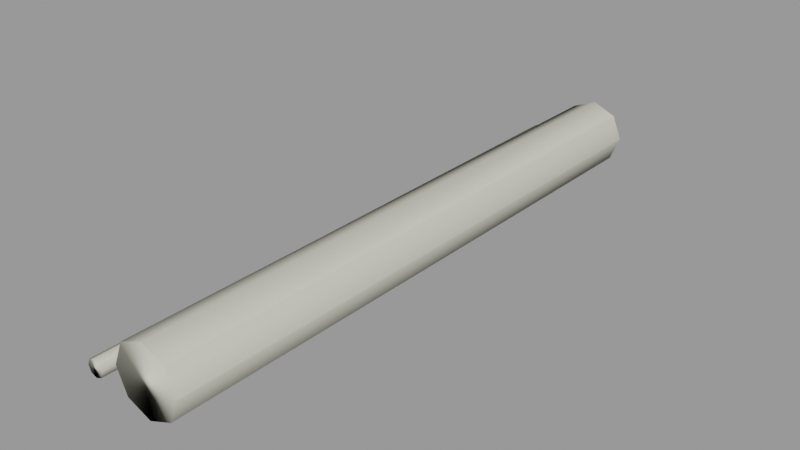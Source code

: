 # Source: steps_pipe_e.blend  (saved by Blender 2.92.15; exported with 4.5.12 LTS)
import bpy
from mathutils import Matrix  # noqa: F401  (used for matrix-valued properties, if any)

bpy.ops.wm.read_factory_settings(use_empty=True)
scene = bpy.context.scene
scene.name = 'steps_pipe_e.qc'

# ---- collections
col_steps_pipe_e = bpy.data.collections.new('steps_pipe_e'); scene.collection.children.link(col_steps_pipe_e)

# ---- materials (node trees are filled in below, after node groups)
mat_steps_pipes_piece = bpy.data.materials.new('steps_pipes_piece')
mat_steps_pipes_piece.use_transparent_shadow = False
mat_steps_pipes_piece.diffuse_color = (0.7963, 0.5935, 0.6575, 1.0)
mat_phy = bpy.data.materials.new('  phy')
mat_phy.use_transparent_shadow = False
mat_phy.diffuse_color = (0.651, 0.6407, 0.5354, 1.0)

# ---- material node trees

# ---- meshes
me_steps_pipe_e_reference = bpy.data.meshes.new('steps_pipe_e_reference')
me_steps_pipe_e_reference.from_pydata([(-16.0, -136.5, -2.0), (-16.0, -156.0, -2.0), (-15.23, -156.0, -2.152), (-15.23, -136.5, -2.152), (-16.0, -117.0, -2.0), (-15.23, -117.0, -2.152), (-16.0, -78.0, -2.0), (-15.23, -78.0, -2.152), (-16.0, -39.0, -2.0), (-15.23, -39.0, -2.152), (-16.0, -19.5, -2.0), (-15.23, -19.5, -2.152), (-16.0, -1e-06, -2.0), (-15.23, -1e-06, -2.152), (-14.59, -19.5, -2.586), (-14.59, -1e-06, -2.586), (-14.15, -19.5, -3.235), (-14.15, 0.0, -3.235), (-14.0, -19.5, -4.0), (-14.0, 0.0, -4.0), (-14.15, -19.5, -4.765), (-14.59, -117.0, -2.586), (-14.59, -136.5, -2.586), (-14.15, -136.5, -3.235), (-15.23, -117.0, -5.848), (-14.59, -117.0, -5.414), (-15.23, -136.5, -5.848), (-14.59, -136.5, -5.414), (-14.15, -117.0, -4.765), (-14.15, -136.5, -4.765), (-14.0, -117.0, -4.0), (-14.0, -136.5, -4.0), (-14.15, -117.0, -3.235), (-14.59, -78.0, -2.586), (-14.59, -39.0, -2.586), (-14.15, -39.0, -3.235), (-14.0, -39.0, -4.0), (-14.15, -78.0, -3.235), (-14.0, -78.0, -4.0), (-14.15, -78.0, -4.765), (-14.59, -78.0, -5.414), (-15.23, -78.0, -5.848), (-16.0, -117.0, -6.0), (-16.0, -78.0, -6.0), (-16.77, -117.0, -5.848), (-16.77, -78.0, -5.848), (-17.41, -117.0, -5.414), (-17.41, -78.0, -5.414), (-17.85, -117.0, -4.765), (-17.85, -39.0, -3.235), (-18.0, -39.0, -4.0), (-17.85, -78.0, -3.235), (-18.0, -78.0, -4.0), (-17.85, -39.0, -4.765), (-17.85, -78.0, -4.765), (-17.41, -39.0, -5.414), (-16.77, -39.0, -5.848), (-16.0, -39.0, -6.0), (-15.23, -39.0, -5.848), (-14.59, -39.0, -5.414), (-14.15, -39.0, -4.765), (-14.59, -19.5, -5.414), (-15.23, -19.5, -5.848), (-16.0, -19.5, -6.0), (-16.77, -19.5, -5.848), (-17.41, -19.5, -5.414), (-17.85, -19.5, -4.765), (-18.0, -19.5, -4.0), (-14.15, 0.0, -4.765), (-14.59, 0.0, -5.414), (-15.23, 0.0, -5.848), (-16.0, 0.0, -6.0), (-16.77, 0.0, -5.848), (-17.41, -1e-06, -5.414), (-17.85, -1e-06, -4.765), (-18.0, -1e-06, -4.0), (-17.85, -19.5, -3.235), (-17.85, -1e-06, -3.235), (-17.41, -19.5, -2.586), (-17.41, -39.0, -2.586), (-16.77, -39.0, -2.152), (-16.77, -19.5, -2.152), (-17.41, -1e-06, -2.586), (-16.77, -1e-06, -2.152), (-18.0, -117.0, -4.0), (-17.85, -117.0, -3.235), (-17.41, -117.0, -2.586), (-17.41, -78.0, -2.586), (-16.77, -78.0, -2.152), (-16.77, -117.0, -2.152), (-16.77, -136.5, -2.152), (-17.41, -136.5, -2.586), (-17.85, -136.5, -3.235), (-18.0, -136.5, -4.0), (-17.85, -136.5, -4.765), (-17.41, -136.5, -5.414), (-16.77, -136.5, -5.848), (-16.0, -136.5, -6.0), (-16.77, -156.0, -2.152), (-17.41, -156.0, -2.586), (-17.85, -156.0, -3.235), (-18.0, -156.0, -4.0), (-17.85, -156.0, -4.765), (-17.41, -156.0, -5.414), (-16.77, -156.0, -5.848), (-16.0, -156.0, -6.0), (-15.23, -156.0, -5.848), (-14.59, -156.0, -5.414), (-14.15, -156.0, -4.765), (-14.0, -156.0, -4.0), (-14.15, -156.0, -3.235), (-14.59, -156.0, -2.586), (7.391, -136.5, 3.061), (7.391, -156.0, 3.061), (8.0, -156.0, -7e-06), (6e-06, -136.5, 8.0), (7e-06, -156.0, 8.0), (3.061, -156.0, 7.391), (3.061, -136.5, 7.391), (5.657, -156.0, 5.657), (5.657, -136.5, 5.657), (5.657, -117.0, 5.657), (3.061, -117.0, 7.391), (3.061, -78.0, 7.391), (3e-06, -78.0, 8.0), (2e-06, -39.0, 8.0), (5e-06, -117.0, 8.0), (-5.657, -136.5, -5.657), (-3.061, -136.5, -7.391), (-5.657, -156.0, -5.657), (-3.061, -156.0, -7.391), (6e-06, -136.5, -8.0), (7e-06, -156.0, -8.0), (3.061, -136.5, -7.391), (3.061, -156.0, -7.391), (5.657, -136.5, -5.657), (5.657, -156.0, -5.657), (7.391, -136.5, -3.061), (7.391, -156.0, -3.061), (8.0, -136.5, -6e-06), (7.391, -117.0, 3.061), (5.657, -78.0, 5.657), (3.061, -39.0, 7.391), (8.0, -19.5, -1e-06), (7.391, -19.5, 3.061), (8.0, -39.0, -2e-06), (7.391, -39.0, 3.061), (5.657, -19.5, 5.657), (5.657, -39.0, 5.657), (3.061, -19.5, 7.391), (7.391, -78.0, 3.061), (8.0, -117.0, -5e-06), (7.391, -117.0, -3.061), (5.657, -117.0, -5.657), (3.061, -117.0, -7.391), (3.061, -78.0, -7.391), (5.657, -78.0, -5.657), (7.391, -78.0, -3.061), (8.0, -78.0, -3e-06), (7.391, -39.0, -3.061), (5.657, -39.0, -5.657), (3.061, -39.0, -7.391), (3e-06, -78.0, -8.0), (2e-06, -39.0, -8.0), (-3.061, -78.0, -7.391), (-3.061, -39.0, -7.391), (-5.657, -78.0, -5.657), (-5.657, -39.0, -5.657), (-7.391, -78.0, -3.061), (-7.391, -39.0, -3.061), (-8.0, -78.0, -3e-06), (-8.0, -39.0, -2e-06), (-7.391, -78.0, 3.061), (-7.391, -39.0, 3.061), (-7.391, -19.5, 3.061), (-8.0, -19.5, -1e-06), (-7.391, -19.5, -3.061), (-5.657, -19.5, -5.657), (-3.061, -19.5, -7.391), (1e-06, -19.5, -8.0), (3.061, -19.5, -7.391), (5.657, -19.5, -5.657), (7.391, -19.5, -3.061), (0.0, 0.0, -8.0), (3.061, 0.0, -7.391), (-3.061, 0.0, -7.391), (-5.657, 0.0, -5.657), (-7.391, 0.0, -3.061), (-8.0, 0.0, 0.0), (-7.391, 0.0, 3.061), (-5.657, -19.5, 5.657), (-5.657, 0.0, 5.657), (-3.061, -19.5, 7.391), (-3.061, 0.0, 7.391), (1e-06, -19.5, 8.0), (0.0, 0.0, 8.0), (-3.061, -39.0, 7.391), (-5.657, -39.0, 5.657), (-3.061, -78.0, 7.391), (-5.657, -78.0, 5.657), (-5.657, -117.0, 5.657), (-7.391, -117.0, 3.061), (-8.0, -117.0, -5e-06), (-7.391, -117.0, -3.061), (-5.657, -117.0, -5.657), (-3.061, -117.0, -7.391), (5e-06, -117.0, -8.0), (-7.391, -136.5, -3.061), (-8.0, -136.5, -6e-06), (-7.391, -136.5, 3.061), (-5.657, -136.5, 5.657), (-3.061, -136.5, 7.391), (-3.061, -117.0, 7.391), (-3.061, -156.0, 7.391), (-5.657, -156.0, 5.657), (-7.391, -156.0, 3.061), (-8.0, -156.0, -7e-06), (-7.391, -156.0, -3.061), (3.061, 0.0, 7.391), (5.657, 0.0, 5.657), (7.391, 0.0, 3.061), (8.0, 0.0, 0.0), (7.391, 0.0, -3.061), (5.657, 0.0, -5.657)], [], [(0, 1, 2), (3, 0, 2), (4, 0, 3), (5, 4, 3), (6, 4, 5), (7, 6, 5), (8, 6, 7), (9, 8, 7), (10, 8, 9), (11, 10, 9), (12, 10, 11), (13, 12, 11), (13, 11, 14), (15, 13, 14), (15, 14, 16), (17, 15, 16), (17, 16, 18), (19, 17, 18), (19, 18, 20), (7, 5, 21), (21, 22, 23), (21, 5, 22), (5, 3, 22), (24, 25, 26), (25, 27, 26), (25, 28, 27), (28, 29, 27), (28, 30, 29), (30, 31, 29), (30, 32, 31), (32, 23, 31), (32, 21, 23), (33, 21, 32), (33, 7, 21), (9, 7, 33), (34, 9, 33), (11, 9, 34), (14, 11, 34), (14, 34, 35), (16, 14, 35), (16, 35, 36), (35, 34, 37), (34, 33, 37), (37, 33, 32), (37, 32, 30), (38, 37, 30), (38, 30, 28), (39, 38, 28), (39, 28, 25), (40, 39, 25), (40, 25, 24), (41, 40, 24), (41, 24, 42), (43, 41, 42), (43, 42, 44), (45, 43, 44), (45, 44, 46), (47, 45, 46), (47, 46, 48), (49, 50, 51), (50, 52, 51), (50, 53, 52), (53, 54, 52), (53, 55, 54), (55, 47, 54), (55, 56, 47), (56, 45, 47), (56, 57, 45), (57, 43, 45), (57, 58, 43), (58, 41, 43), (58, 59, 41), (59, 40, 41), (59, 60, 40), (60, 39, 40), (60, 36, 39), (36, 38, 39), (36, 35, 38), (35, 37, 38), (18, 16, 36), (18, 36, 60), (20, 18, 60), (20, 60, 59), (61, 20, 59), (61, 59, 58), (62, 61, 58), (62, 58, 57), (63, 62, 57), (63, 57, 56), (64, 63, 56), (64, 56, 55), (65, 64, 55), (65, 55, 53), (66, 65, 53), (66, 53, 50), (67, 66, 50), (67, 50, 49), (68, 19, 20), (68, 20, 61), (69, 68, 61), (69, 61, 62), (70, 69, 62), (70, 62, 63), (71, 70, 63), (71, 63, 64), (72, 71, 64), (72, 64, 65), (73, 72, 65), (73, 65, 66), (74, 73, 66), (74, 66, 67), (75, 74, 67), (75, 67, 76), (77, 75, 76), (77, 76, 78), (76, 67, 49), (76, 49, 79), (78, 76, 79), (78, 79, 80), (81, 78, 80), (81, 80, 8), (10, 81, 8), (82, 77, 78), (82, 78, 81), (83, 82, 81), (83, 81, 10), (12, 83, 10), (54, 47, 48), (54, 48, 84), (52, 54, 84), (52, 84, 85), (51, 52, 85), (51, 85, 86), (87, 51, 86), (49, 51, 87), (79, 49, 87), (79, 87, 88), (80, 79, 88), (88, 87, 89), (87, 86, 89), (89, 86, 90), (86, 91, 90), (86, 85, 91), (85, 92, 91), (85, 84, 92), (84, 93, 92), (84, 48, 93), (48, 94, 93), (48, 46, 94), (46, 95, 94), (46, 44, 95), (44, 96, 95), (44, 42, 96), (42, 97, 96), (42, 24, 97), (24, 26, 97), (8, 80, 6), (80, 88, 6), (6, 88, 4), (88, 89, 4), (4, 89, 0), (89, 90, 0), (0, 90, 1), (90, 98, 1), (90, 91, 98), (91, 99, 98), (91, 92, 99), (92, 100, 99), (92, 93, 100), (93, 101, 100), (93, 94, 101), (94, 102, 101), (94, 95, 102), (95, 103, 102), (95, 96, 103), (96, 104, 103), (96, 97, 104), (97, 105, 104), (97, 26, 105), (26, 106, 105), (26, 27, 106), (27, 107, 106), (27, 29, 107), (29, 108, 107), (29, 31, 108), (31, 109, 108), (31, 23, 109), (23, 110, 109), (23, 22, 110), (22, 111, 110), (22, 3, 111), (3, 2, 111), (112, 113, 114), (115, 116, 117), (118, 115, 117), (118, 117, 119), (120, 118, 119), (120, 119, 113), (112, 120, 113), (121, 120, 112), (121, 122, 120), (123, 122, 121), (123, 124, 122), (125, 124, 123), (122, 118, 120), (122, 126, 118), (124, 126, 122), (126, 115, 118), (127, 128, 129), (128, 130, 129), (128, 131, 130), (131, 132, 130), (131, 133, 132), (133, 134, 132), (133, 135, 134), (135, 136, 134), (135, 137, 136), (137, 138, 136), (137, 139, 138), (139, 114, 138), (139, 112, 114), (140, 112, 139), (140, 121, 112), (141, 121, 140), (141, 123, 121), (142, 123, 141), (143, 144, 145), (144, 146, 145), (144, 147, 146), (147, 148, 146), (147, 149, 148), (149, 142, 148), (148, 142, 141), (148, 141, 150), (150, 141, 140), (150, 140, 151), (151, 140, 139), (151, 139, 137), (152, 151, 137), (152, 137, 135), (153, 152, 135), (153, 135, 133), (154, 153, 133), (154, 133, 131), (155, 156, 154), (156, 153, 154), (156, 157, 153), (157, 152, 153), (157, 158, 152), (158, 151, 152), (158, 150, 151), (146, 150, 158), (146, 148, 150), (145, 146, 158), (145, 158, 157), (159, 145, 157), (159, 157, 156), (160, 159, 156), (160, 156, 155), (161, 160, 155), (161, 155, 162), (163, 161, 162), (163, 162, 164), (165, 163, 164), (165, 164, 166), (167, 165, 166), (167, 166, 168), (169, 167, 168), (169, 168, 170), (171, 169, 170), (171, 170, 172), (173, 171, 172), (174, 175, 173), (175, 171, 173), (175, 176, 171), (176, 169, 171), (176, 177, 169), (177, 167, 169), (177, 178, 167), (178, 165, 167), (178, 179, 165), (179, 163, 165), (179, 180, 163), (180, 161, 163), (180, 181, 161), (181, 160, 161), (181, 182, 160), (182, 159, 160), (182, 143, 159), (143, 145, 159), (183, 184, 179), (183, 179, 178), (185, 183, 178), (185, 178, 177), (186, 185, 177), (186, 177, 176), (187, 186, 176), (187, 176, 175), (188, 187, 175), (188, 175, 174), (189, 188, 174), (189, 174, 190), (191, 189, 190), (191, 190, 192), (193, 191, 192), (193, 192, 194), (195, 193, 194), (196, 197, 198), (190, 197, 196), (192, 190, 196), (192, 196, 125), (194, 192, 125), (190, 174, 197), (174, 173, 197), (197, 173, 199), (173, 172, 199), (199, 172, 200), (172, 201, 200), (172, 170, 201), (170, 202, 201), (170, 168, 202), (168, 203, 202), (168, 166, 203), (166, 204, 203), (166, 164, 204), (164, 205, 204), (164, 162, 205), (162, 206, 205), (162, 155, 206), (155, 154, 206), (206, 154, 131), (206, 131, 128), (205, 206, 128), (205, 128, 127), (204, 205, 127), (204, 127, 207), (203, 204, 207), (203, 207, 208), (202, 203, 208), (202, 208, 209), (201, 202, 209), (201, 209, 210), (200, 201, 210), (200, 210, 211), (212, 200, 211), (199, 200, 212), (198, 199, 212), (197, 199, 198), (125, 196, 124), (196, 198, 124), (124, 198, 126), (198, 212, 126), (126, 212, 115), (212, 211, 115), (115, 211, 116), (211, 213, 116), (211, 210, 213), (210, 214, 213), (210, 209, 214), (209, 215, 214), (209, 208, 215), (208, 216, 215), (208, 207, 216), (207, 217, 216), (207, 127, 217), (127, 129, 217), (142, 125, 123), (194, 125, 142), (149, 194, 142), (195, 194, 149), (218, 195, 149), (218, 149, 147), (219, 218, 147), (219, 147, 144), (220, 219, 144), (220, 144, 143), (221, 220, 143), (221, 143, 182), (222, 221, 182), (222, 182, 181), (223, 222, 181), (223, 181, 180), (184, 223, 180), (184, 180, 179)])
me_steps_pipe_e_reference.polygons.foreach_set('use_smooth', [True] * 384)
_uv = me_steps_pipe_e_reference.uv_layers.new(name='UVMap')
_uv.uv.foreach_set('vector', [0.5426, 0.8417, 0.5426, 0.9944, 0.5366, 0.9944, 0.5366, 0.8417, 0.5426, 0.8417, 0.5366, 0.9944, 0.5427, 0.6891, 0.5426, 0.8417, 0.5366, 0.8417, 0.5366, 0.6891, 0.5427, 0.6891, 0.5366, 0.8417, 0.5427, 0.3838, 0.5427, 0.6891, 0.5366, 0.6891, 0.5367, 0.3838, 0.5427, 0.3838, 0.5366, 0.6891, 0.5428, 0.07843, 0.5427, 0.3838, 0.5367, 0.3838, 0.5367, 0.07843, 0.5428, 0.07843, 0.5367, 0.3838, 0.5428, -0.07423, 0.5428, 0.07843, 0.5367, 0.07843, 0.5368, -0.07423, 0.5428, -0.07423, 0.5367, 0.07843, 0.5428, -0.2269, 0.5428, -0.07423, 0.5368, -0.07423, 0.5368, -0.2269, 0.5428, -0.2269, 0.5368, -0.07423, 0.5368, -0.2269, 0.5368, -0.07423, 0.5307, -0.07423, 0.5308, -0.2269, 0.5368, -0.2269, 0.5307, -0.07423, 0.5308, -0.2269, 0.5307, -0.07423, 0.5247, -0.07423, 0.5247, -0.2269, 0.5308, -0.2269, 0.5247, -0.07423, 0.5247, -0.2269, 0.5247, -0.07423, 0.5187, -0.07423, 0.5187, -0.2269, 0.5247, -0.2269, 0.5187, -0.07423, 0.5187, -0.2269, 0.5187, -0.07423, 0.5127, -0.07423, 0.5367, 0.3838, 0.5366, 0.6891, 0.5306, 0.6891, 0.5306, 0.6891, 0.5306, 0.8417, 0.5246, 0.8417, 0.5306, 0.6891, 0.5366, 0.6891, 0.5306, 0.8417, 0.5366, 0.6891, 0.5366, 0.8417, 0.5306, 0.8417, 0.5005, 0.6891, 0.5065, 0.6891, 0.5005, 0.8417, 0.5065, 0.6891, 0.5065, 0.8417, 0.5005, 0.8417, 0.5065, 0.6891, 0.5126, 0.6891, 0.5065, 0.8417, 0.5126, 0.6891, 0.5125, 0.8417, 0.5065, 0.8417, 0.5126, 0.6891, 0.5186, 0.6891, 0.5125, 0.8417, 0.5186, 0.6891, 0.5186, 0.8417, 0.5125, 0.8417, 0.5186, 0.6891, 0.5246, 0.6891, 0.5186, 0.8417, 0.5246, 0.6891, 0.5246, 0.8417, 0.5186, 0.8417, 0.5246, 0.6891, 0.5306, 0.6891, 0.5246, 0.8417, 0.5307, 0.3838, 0.5306, 0.6891, 0.5246, 0.6891, 0.5307, 0.3838, 0.5367, 0.3838, 0.5306, 0.6891, 0.5367, 0.07843, 0.5367, 0.3838, 0.5307, 0.3838, 0.5307, 0.07843, 0.5367, 0.07843, 0.5307, 0.3838, 0.5368, -0.07423, 0.5367, 0.07843, 0.5307, 0.07843, 0.5307, -0.07423, 0.5368, -0.07423, 0.5307, 0.07843, 0.5307, -0.07423, 0.5307, 0.07843, 0.5247, 0.07843, 0.5247, -0.07423, 0.5307, -0.07423, 0.5247, 0.07843, 0.5247, -0.07423, 0.5247, 0.07843, 0.5187, 0.07843, 0.5247, 0.07843, 0.5307, 0.07843, 0.5246, 0.3838, 0.5307, 0.07843, 0.5307, 0.3838, 0.5246, 0.3838, 0.5246, 0.3838, 0.5307, 0.3838, 0.5246, 0.6891, 0.5246, 0.3838, 0.5246, 0.6891, 0.5186, 0.6891, 0.5186, 0.3838, 0.5246, 0.3838, 0.5186, 0.6891, 0.5186, 0.3838, 0.5186, 0.6891, 0.5126, 0.6891, 0.5126, 0.3838, 0.5186, 0.3838, 0.5126, 0.6891, 0.5126, 0.3838, 0.5126, 0.6891, 0.5065, 0.6891, 0.5066, 0.3838, 0.5126, 0.3838, 0.5065, 0.6891, 0.5066, 0.3838, 0.5065, 0.6891, 0.5005, 0.6891, 0.5006, 0.3838, 0.5066, 0.3838, 0.5005, 0.6891, 0.5006, 0.3838, 0.5005, 0.6891, 0.4945, 0.6891, 0.4945, 0.3838, 0.5006, 0.3838, 0.4945, 0.6891, 0.4945, 0.3838, 0.4945, 0.6891, 0.4885, 0.6891, 0.4885, 0.3838, 0.4945, 0.3838, 0.4885, 0.6891, 0.4885, 0.3838, 0.4885, 0.6891, 0.4824, 0.6891, 0.4825, 0.3838, 0.4885, 0.3838, 0.4824, 0.6891, 0.4825, 0.3838, 0.4824, 0.6891, 0.4764, 0.6891, 0.4645, 0.07843, 0.4705, 0.07843, 0.4644, 0.3838, 0.4705, 0.07843, 0.4705, 0.3838, 0.4644, 0.3838, 0.4705, 0.07843, 0.4765, 0.07843, 0.4705, 0.3838, 0.4765, 0.07843, 0.4765, 0.3838, 0.4705, 0.3838, 0.4765, 0.07843, 0.4825, 0.07843, 0.4765, 0.3838, 0.4825, 0.07843, 0.4825, 0.3838, 0.4765, 0.3838, 0.4825, 0.07843, 0.4886, 0.07843, 0.4825, 0.3838, 0.4886, 0.07843, 0.4885, 0.3838, 0.4825, 0.3838, 0.4886, 0.07843, 0.4946, 0.07843, 0.4885, 0.3838, 0.4946, 0.07843, 0.4945, 0.3838, 0.4885, 0.3838, 0.4946, 0.07843, 0.5006, 0.07843, 0.4945, 0.3838, 0.5006, 0.07843, 0.5006, 0.3838, 0.4945, 0.3838, 0.5006, 0.07843, 0.5066, 0.07843, 0.5006, 0.3838, 0.5066, 0.07843, 0.5066, 0.3838, 0.5006, 0.3838, 0.5066, 0.07843, 0.5127, 0.07843, 0.5066, 0.3838, 0.5127, 0.07843, 0.5126, 0.3838, 0.5066, 0.3838, 0.5127, 0.07843, 0.5187, 0.07843, 0.5126, 0.3838, 0.5187, 0.07843, 0.5186, 0.3838, 0.5126, 0.3838, 0.5187, 0.07843, 0.5247, 0.07843, 0.5186, 0.3838, 0.5247, 0.07843, 0.5246, 0.3838, 0.5186, 0.3838, 0.5187, -0.07423, 0.5247, -0.07423, 0.5187, 0.07843, 0.5187, -0.07423, 0.5187, 0.07843, 0.5127, 0.07843, 0.5127, -0.07423, 0.5187, -0.07423, 0.5127, 0.07843, 0.5127, -0.07423, 0.5127, 0.07843, 0.5066, 0.07843, 0.5067, -0.07423, 0.5127, -0.07423, 0.5066, 0.07843, 0.5067, -0.07423, 0.5066, 0.07843, 0.5006, 0.07843, 0.5006, -0.07423, 0.5067, -0.07423, 0.5006, 0.07843, 0.5006, -0.07423, 0.5006, 0.07843, 0.4946, 0.07843, 0.4946, -0.07423, 0.5006, -0.07423, 0.4946, 0.07843, 0.4946, -0.07423, 0.4946, 0.07843, 0.4886, 0.07843, 0.4886, -0.07423, 0.4946, -0.07423, 0.4886, 0.07843, 0.4886, -0.07423, 0.4886, 0.07843, 0.4825, 0.07843, 0.4826, -0.07423, 0.4886, -0.07423, 0.4825, 0.07843, 0.4826, -0.07423, 0.4825, 0.07843, 0.4765, 0.07843, 0.4766, -0.07423, 0.4826, -0.07423, 0.4765, 0.07843, 0.4766, -0.07423, 0.4765, 0.07843, 0.4705, 0.07843, 0.4705, -0.07423, 0.4766, -0.07423, 0.4705, 0.07843, 0.4705, -0.07423, 0.4705, 0.07843, 0.4645, 0.07843, 0.5127, -0.2269, 0.5187, -0.2269, 0.5127, -0.07423, 0.5127, -0.2269, 0.5127, -0.07423, 0.5067, -0.07423, 0.5067, -0.2269, 0.5127, -0.2269, 0.5067, -0.07423, 0.5067, -0.2269, 0.5067, -0.07423, 0.5006, -0.07423, 0.5007, -0.2269, 0.5067, -0.2269, 0.5006, -0.07423, 0.5007, -0.2269, 0.5006, -0.07423, 0.4946, -0.07423, 0.4946, -0.2269, 0.5007, -0.2269, 0.4946, -0.07423, 0.4946, -0.2269, 0.4946, -0.07423, 0.4886, -0.07423, 0.4886, -0.2269, 0.4946, -0.2269, 0.4886, -0.07423, 0.4886, -0.2269, 0.4886, -0.07423, 0.4826, -0.07423, 0.4826, -0.2269, 0.4886, -0.2269, 0.4826, -0.07423, 0.4826, -0.2269, 0.4826, -0.07423, 0.4766, -0.07423, 0.4766, -0.2269, 0.4826, -0.2269, 0.4766, -0.07423, 0.4766, -0.2269, 0.4766, -0.07423, 0.4705, -0.07423, 0.4706, -0.2269, 0.4766, -0.2269, 0.4705, -0.07423, 0.4706, -0.2269, 0.4705, -0.07423, 0.4645, -0.07423, 0.4645, -0.2269, 0.4706, -0.2269, 0.4645, -0.07423, 0.4645, -0.2269, 0.4645, -0.07423, 0.4585, -0.07423, 0.4645, -0.07423, 0.4705, -0.07423, 0.4645, 0.07843, 0.4645, -0.07423, 0.4645, 0.07843, 0.4585, 0.07843, 0.4585, -0.07423, 0.4645, -0.07423, 0.4585, 0.07843, 0.4585, -0.07423, 0.4585, 0.07843, 0.4524, 0.07843, 0.4525, -0.07423, 0.4585, -0.07423, 0.4524, 0.07843, 0.4525, -0.07423, 0.4524, 0.07843, 0.4464, 0.07843, 0.4464, -0.07423, 0.4525, -0.07423, 0.4464, 0.07843, 0.4585, -0.2269, 0.4645, -0.2269, 0.4585, -0.07423, 0.4585, -0.2269, 0.4585, -0.07423, 0.4525, -0.07423, 0.4525, -0.2269, 0.4585, -0.2269, 0.4525, -0.07423, 0.4525, -0.2269, 0.4525, -0.07423, 0.4464, -0.07423, 0.4465, -0.2269, 0.4525, -0.2269, 0.4464, -0.07423, 0.4765, 0.3838, 0.4825, 0.3838, 0.4764, 0.6891, 0.4765, 0.3838, 0.4764, 0.6891, 0.4704, 0.6891, 0.4705, 0.3838, 0.4765, 0.3838, 0.4704, 0.6891, 0.4705, 0.3838, 0.4704, 0.6891, 0.4644, 0.6891, 0.4644, 0.3838, 0.4705, 0.3838, 0.4644, 0.6891, 0.4644, 0.3838, 0.4644, 0.6891, 0.4584, 0.6891, 0.4584, 0.3838, 0.4644, 0.3838, 0.4584, 0.6891, 0.4645, 0.07843, 0.4644, 0.3838, 0.4584, 0.3838, 0.4585, 0.07843, 0.4645, 0.07843, 0.4584, 0.3838, 0.4585, 0.07843, 0.4584, 0.3838, 0.4524, 0.3838, 0.4524, 0.07843, 0.4585, 0.07843, 0.4524, 0.3838, 0.4524, 0.3838, 0.4584, 0.3838, 0.4523, 0.6891, 0.4584, 0.3838, 0.4584, 0.6891, 0.4523, 0.6891, 0.4523, 0.6891, 0.4584, 0.6891, 0.4523, 0.8417, 0.4584, 0.6891, 0.4583, 0.8417, 0.4523, 0.8417, 0.4584, 0.6891, 0.4644, 0.6891, 0.4583, 0.8417, 0.4644, 0.6891, 0.4644, 0.8417, 0.4583, 0.8417, 0.4644, 0.6891, 0.4704, 0.6891, 0.4644, 0.8417, 0.4704, 0.6891, 0.4704, 0.8417, 0.4644, 0.8417, 0.4704, 0.6891, 0.4764, 0.6891, 0.4704, 0.8417, 0.4764, 0.6891, 0.4764, 0.8417, 0.4704, 0.8417, 0.4764, 0.6891, 0.4824, 0.6891, 0.4764, 0.8417, 0.4824, 0.6891, 0.4824, 0.8417, 0.4764, 0.8417, 0.4824, 0.6891, 0.4885, 0.6891, 0.4824, 0.8417, 0.4885, 0.6891, 0.4884, 0.8417, 0.4824, 0.8417, 0.4885, 0.6891, 0.4945, 0.6891, 0.4884, 0.8417, 0.4945, 0.6891, 0.4945, 0.8417, 0.4884, 0.8417, 0.4945, 0.6891, 0.5005, 0.6891, 0.4945, 0.8417, 0.5005, 0.6891, 0.5005, 0.8417, 0.4945, 0.8417, 0.4464, 0.07843, 0.4524, 0.07843, 0.4464, 0.3838, 0.4524, 0.07843, 0.4524, 0.3838, 0.4464, 0.3838, 0.4464, 0.3838, 0.4524, 0.3838, 0.4463, 0.6891, 0.4524, 0.3838, 0.4523, 0.6891, 0.4463, 0.6891, 0.4463, 0.6891, 0.4523, 0.6891, 0.4463, 0.8417, 0.4523, 0.6891, 0.4523, 0.8417, 0.4463, 0.8417, 0.4463, 0.8417, 0.4523, 0.8417, 0.4463, 0.9944, 0.4523, 0.8417, 0.4523, 0.9944, 0.4463, 0.9944, 0.4523, 0.8417, 0.4583, 0.8417, 0.4523, 0.9944, 0.4583, 0.8417, 0.4583, 0.9944, 0.4523, 0.9944, 0.4583, 0.8417, 0.4644, 0.8417, 0.4583, 0.9944, 0.4644, 0.8417, 0.4643, 0.9944, 0.4583, 0.9944, 0.4644, 0.8417, 0.4704, 0.8417, 0.4643, 0.9944, 0.4704, 0.8417, 0.4704, 0.9944, 0.4643, 0.9944, 0.4704, 0.8417, 0.4764, 0.8417, 0.4704, 0.9944, 0.4764, 0.8417, 0.4764, 0.9944, 0.4704, 0.9944, 0.4764, 0.8417, 0.4824, 0.8417, 0.4764, 0.9944, 0.4824, 0.8417, 0.4824, 0.9944, 0.4764, 0.9944, 0.4824, 0.8417, 0.4884, 0.8417, 0.4824, 0.9944, 0.4884, 0.8417, 0.4884, 0.9944, 0.4824, 0.9944, 0.4884, 0.8417, 0.4945, 0.8417, 0.4884, 0.9944, 0.4945, 0.8417, 0.4944, 0.9944, 0.4884, 0.9944, 0.4945, 0.8417, 0.5005, 0.8417, 0.4944, 0.9944, 0.5005, 0.8417, 0.5005, 0.9944, 0.4944, 0.9944, 0.5005, 0.8417, 0.5065, 0.8417, 0.5005, 0.9944, 0.5065, 0.8417, 0.5065, 0.9944, 0.5005, 0.9944, 0.5065, 0.8417, 0.5125, 0.8417, 0.5065, 0.9944, 0.5125, 0.8417, 0.5125, 0.9944, 0.5065, 0.9944, 0.5125, 0.8417, 0.5186, 0.8417, 0.5125, 0.9944, 0.5186, 0.8417, 0.5185, 0.9944, 0.5125, 0.9944, 0.5186, 0.8417, 0.5246, 0.8417, 0.5185, 0.9944, 0.5246, 0.8417, 0.5246, 0.9944, 0.5185, 0.9944, 0.5246, 0.8417, 0.5306, 0.8417, 0.5246, 0.9944, 0.5306, 0.8417, 0.5306, 0.9944, 0.5246, 0.9944, 0.5306, 0.8417, 0.5366, 0.8417, 0.5306, 0.9944, 0.5366, 0.8417, 0.5366, 0.9944, 0.5306, 0.9944, 0.3483, 0.842, 0.3483, 0.9947, 0.3241, 0.9947, 0.4208, 0.842, 0.4208, 0.9947, 0.3966, 0.9947, 0.3966, 0.842, 0.4208, 0.842, 0.3966, 0.9947, 0.3966, 0.842, 0.3966, 0.9947, 0.3725, 0.9947, 0.3725, 0.842, 0.3966, 0.842, 0.3725, 0.9947, 0.3725, 0.842, 0.3725, 0.9947, 0.3483, 0.9947, 0.3483, 0.842, 0.3725, 0.842, 0.3483, 0.9947, 0.3725, 0.6892, 0.3725, 0.842, 0.3483, 0.842, 0.3725, 0.6892, 0.3966, 0.6892, 0.3725, 0.842, 0.3966, 0.3837, 0.3966, 0.6892, 0.3725, 0.6892, 0.3966, 0.3837, 0.4208, 0.3837, 0.3966, 0.6892, 0.4208, 0.07814, 0.4208, 0.3837, 0.3966, 0.3837, 0.3966, 0.6892, 0.3966, 0.842, 0.3725, 0.842, 0.3966, 0.6892, 0.4208, 0.6892, 0.3966, 0.842, 0.4208, 0.3837, 0.4208, 0.6892, 0.3966, 0.6892, 0.4208, 0.6892, 0.4208, 0.842, 0.3966, 0.842, 0.1792, 0.842, 0.2033, 0.842, 0.1792, 0.9947, 0.2033, 0.842, 0.2033, 0.9947, 0.1792, 0.9947, 0.2033, 0.842, 0.2275, 0.842, 0.2033, 0.9947, 0.2275, 0.842, 0.2275, 0.9947, 0.2033, 0.9947, 0.2275, 0.842, 0.2517, 0.842, 0.2275, 0.9947, 0.2517, 0.842, 0.2517, 0.9947, 0.2275, 0.9947, 0.2517, 0.842, 0.2758, 0.842, 0.2517, 0.9947, 0.2758, 0.842, 0.2758, 0.9947, 0.2517, 0.9947, 0.2758, 0.842, 0.3, 0.842, 0.2758, 0.9947, 0.3, 0.842, 0.3, 0.9947, 0.2758, 0.9947, 0.3, 0.842, 0.3241, 0.842, 0.3, 0.9947, 0.3241, 0.842, 0.3241, 0.9947, 0.3, 0.9947, 0.3241, 0.842, 0.3483, 0.842, 0.3241, 0.9947, 0.3483, 0.6892, 0.3483, 0.842, 0.3241, 0.842, 0.3483, 0.6892, 0.3725, 0.6892, 0.3483, 0.842, 0.3725, 0.3837, 0.3725, 0.6892, 0.3483, 0.6892, 0.3725, 0.3837, 0.3966, 0.3837, 0.3725, 0.6892, 0.3966, 0.07814, 0.3966, 0.3837, 0.3725, 0.3837, 0.3242, -0.07463, 0.3483, -0.07463, 0.3241, 0.07814, 0.3483, -0.07463, 0.3483, 0.07814, 0.3241, 0.07814, 0.3483, -0.07463, 0.3725, -0.07463, 0.3483, 0.07814, 0.3725, -0.07463, 0.3725, 0.07814, 0.3483, 0.07814, 0.3725, -0.07463, 0.3966, -0.07463, 0.3725, 0.07814, 0.3966, -0.07463, 0.3966, 0.07814, 0.3725, 0.07814, 0.3725, 0.07814, 0.3966, 0.07814, 0.3725, 0.3837, 0.3725, 0.07814, 0.3725, 0.3837, 0.3483, 0.3837, 0.3483, 0.3837, 0.3725, 0.3837, 0.3483, 0.6892, 0.3483, 0.3837, 0.3483, 0.6892, 0.3241, 0.6892, 0.3241, 0.6892, 0.3483, 0.6892, 0.3241, 0.842, 0.3241, 0.6892, 0.3241, 0.842, 0.3, 0.842, 0.3, 0.6892, 0.3241, 0.6892, 0.3, 0.842, 0.3, 0.6892, 0.3, 0.842, 0.2758, 0.842, 0.2758, 0.6892, 0.3, 0.6892, 0.2758, 0.842, 0.2758, 0.6892, 0.2758, 0.842, 0.2517, 0.842, 0.2517, 0.6892, 0.2758, 0.6892, 0.2517, 0.842, 0.2517, 0.6892, 0.2517, 0.842, 0.2275, 0.842, 0.2517, 0.3837, 0.2758, 0.3837, 0.2517, 0.6892, 0.2758, 0.3837, 0.2758, 0.6892, 0.2517, 0.6892, 0.2758, 0.3837, 0.3, 0.3837, 0.2758, 0.6892, 0.3, 0.3837, 0.3, 0.6892, 0.2758, 0.6892, 0.3, 0.3837, 0.3241, 0.3837, 0.3, 0.6892, 0.3241, 0.3837, 0.3241, 0.6892, 0.3, 0.6892, 0.3241, 0.3837, 0.3483, 0.3837, 0.3241, 0.6892, 0.3483, 0.07814, 0.3483, 0.3837, 0.3241, 0.3837, 0.3483, 0.07814, 0.3725, 0.07814, 0.3483, 0.3837, 0.3241, 0.07814, 0.3483, 0.07814, 0.3241, 0.3837, 0.3241, 0.07814, 0.3241, 0.3837, 0.3, 0.3837, 0.3, 0.07814, 0.3241, 0.07814, 0.3, 0.3837, 0.3, 0.07814, 0.3, 0.3837, 0.2758, 0.3837, 0.2758, 0.07814, 0.3, 0.07814, 0.2758, 0.3837, 0.2758, 0.07814, 0.2758, 0.3837, 0.2517, 0.3837, 0.2517, 0.07814, 0.2758, 0.07814, 0.2517, 0.3837, 0.2517, 0.07814, 0.2517, 0.3837, 0.2275, 0.3837, 0.2275, 0.07814, 0.2517, 0.07814, 0.2275, 0.3837, 0.2275, 0.07814, 0.2275, 0.3837, 0.2034, 0.3837, 0.2034, 0.07814, 0.2275, 0.07814, 0.2034, 0.3837, 0.2034, 0.07814, 0.2034, 0.3837, 0.1792, 0.3837, 0.1792, 0.07814, 0.2034, 0.07814, 0.1792, 0.3837, 0.1792, 0.07814, 0.1792, 0.3837, 0.155, 0.3837, 0.155, 0.07814, 0.1792, 0.07814, 0.155, 0.3837, 0.155, 0.07814, 0.155, 0.3837, 0.1309, 0.3837, 0.1309, 0.07814, 0.155, 0.07814, 0.1309, 0.3837, 0.1309, 0.07814, 0.1309, 0.3837, 0.1067, 0.3837, 0.1067, 0.07814, 0.1309, 0.07814, 0.1067, 0.3837, 0.1067, -0.07463, 0.1309, -0.07463, 0.1067, 0.07814, 0.1309, -0.07463, 0.1309, 0.07814, 0.1067, 0.07814, 0.1309, -0.07463, 0.155, -0.07463, 0.1309, 0.07814, 0.155, -0.07463, 0.155, 0.07814, 0.1309, 0.07814, 0.155, -0.07463, 0.1792, -0.07463, 0.155, 0.07814, 0.1792, -0.07463, 0.1792, 0.07814, 0.155, 0.07814, 0.1792, -0.07463, 0.2034, -0.07463, 0.1792, 0.07814, 0.2034, -0.07463, 0.2034, 0.07814, 0.1792, 0.07814, 0.2034, -0.07463, 0.2275, -0.07463, 0.2034, 0.07814, 0.2275, -0.07463, 0.2275, 0.07814, 0.2034, 0.07814, 0.2275, -0.07463, 0.2517, -0.07463, 0.2275, 0.07814, 0.2517, -0.07463, 0.2517, 0.07814, 0.2275, 0.07814, 0.2517, -0.07463, 0.2758, -0.07463, 0.2517, 0.07814, 0.2758, -0.07463, 0.2758, 0.07814, 0.2517, 0.07814, 0.2758, -0.07463, 0.3, -0.07463, 0.2758, 0.07814, 0.3, -0.07463, 0.3, 0.07814, 0.2758, 0.07814, 0.3, -0.07463, 0.3242, -0.07463, 0.3, 0.07814, 0.3242, -0.07463, 0.3241, 0.07814, 0.3, 0.07814, 0.2275, -0.2274, 0.2517, -0.2274, 0.2275, -0.07463, 0.2275, -0.2274, 0.2275, -0.07463, 0.2034, -0.07463, 0.2034, -0.2274, 0.2275, -0.2274, 0.2034, -0.07463, 0.2034, -0.2274, 0.2034, -0.07463, 0.1792, -0.07463, 0.1792, -0.2274, 0.2034, -0.2274, 0.1792, -0.07463, 0.1792, -0.2274, 0.1792, -0.07463, 0.155, -0.07463, 0.155, -0.2274, 0.1792, -0.2274, 0.155, -0.07463, 0.155, -0.2274, 0.155, -0.07463, 0.1309, -0.07463, 0.1309, -0.2274, 0.155, -0.2274, 0.1309, -0.07463, 0.1309, -0.2274, 0.1309, -0.07463, 0.1067, -0.07463, 0.1067, -0.2274, 0.1309, -0.2274, 0.1067, -0.07463, 0.1067, -0.2274, 0.1067, -0.07463, 0.08256, -0.07463, 0.08256, -0.2274, 0.1067, -0.2274, 0.08256, -0.07463, 0.08256, -0.2274, 0.08256, -0.07463, 0.0584, -0.07463, 0.0584, -0.2274, 0.08256, -0.2274, 0.0584, -0.07463, 0.0584, -0.2274, 0.0584, -0.07463, 0.03424, -0.07463, 0.03424, -0.2274, 0.0584, -0.2274, 0.03424, -0.07463, 0.0584, 0.07814, 0.08256, 0.07814, 0.0584, 0.3837, 0.08256, -0.07463, 0.08256, 0.07814, 0.0584, 0.07814, 0.0584, -0.07463, 0.08256, -0.07463, 0.0584, 0.07814, 0.0584, -0.07463, 0.0584, 0.07814, 0.03424, 0.07814, 0.03424, -0.07463, 0.0584, -0.07463, 0.03424, 0.07814, 0.08256, -0.07463, 0.1067, -0.07463, 0.08256, 0.07814, 0.1067, -0.07463, 0.1067, 0.07814, 0.08256, 0.07814, 0.08256, 0.07814, 0.1067, 0.07814, 0.08256, 0.3837, 0.1067, 0.07814, 0.1067, 0.3837, 0.08256, 0.3837, 0.08256, 0.3837, 0.1067, 0.3837, 0.08256, 0.6892, 0.1067, 0.3837, 0.1067, 0.6892, 0.08256, 0.6892, 0.1067, 0.3837, 0.1309, 0.3837, 0.1067, 0.6892, 0.1309, 0.3837, 0.1309, 0.6892, 0.1067, 0.6892, 0.1309, 0.3837, 0.155, 0.3837, 0.1309, 0.6892, 0.155, 0.3837, 0.155, 0.6892, 0.1309, 0.6892, 0.155, 0.3837, 0.1792, 0.3837, 0.155, 0.6892, 0.1792, 0.3837, 0.1792, 0.6892, 0.155, 0.6892, 0.1792, 0.3837, 0.2034, 0.3837, 0.1792, 0.6892, 0.2034, 0.3837, 0.2033, 0.6892, 0.1792, 0.6892, 0.2034, 0.3837, 0.2275, 0.3837, 0.2033, 0.6892, 0.2275, 0.3837, 0.2275, 0.6892, 0.2033, 0.6892, 0.2275, 0.3837, 0.2517, 0.3837, 0.2275, 0.6892, 0.2517, 0.3837, 0.2517, 0.6892, 0.2275, 0.6892, 0.2275, 0.6892, 0.2517, 0.6892, 0.2275, 0.842, 0.2275, 0.6892, 0.2275, 0.842, 0.2033, 0.842, 0.2033, 0.6892, 0.2275, 0.6892, 0.2033, 0.842, 0.2033, 0.6892, 0.2033, 0.842, 0.1792, 0.842, 0.1792, 0.6892, 0.2033, 0.6892, 0.1792, 0.842, 0.1792, 0.6892, 0.1792, 0.842, 0.155, 0.842, 0.155, 0.6892, 0.1792, 0.6892, 0.155, 0.842, 0.155, 0.6892, 0.155, 0.842, 0.1309, 0.842, 0.1309, 0.6892, 0.155, 0.6892, 0.1309, 0.842, 0.1309, 0.6892, 0.1309, 0.842, 0.1067, 0.842, 0.1067, 0.6892, 0.1309, 0.6892, 0.1067, 0.842, 0.1067, 0.6892, 0.1067, 0.842, 0.08256, 0.842, 0.08256, 0.6892, 0.1067, 0.6892, 0.08256, 0.842, 0.08256, 0.6892, 0.08256, 0.842, 0.0584, 0.842, 0.0584, 0.6892, 0.08256, 0.6892, 0.0584, 0.842, 0.08256, 0.3837, 0.08256, 0.6892, 0.0584, 0.6892, 0.0584, 0.3837, 0.08256, 0.3837, 0.0584, 0.6892, 0.08256, 0.07814, 0.08256, 0.3837, 0.0584, 0.3837, 0.03424, 0.07814, 0.0584, 0.07814, 0.03424, 0.3837, 0.0584, 0.07814, 0.0584, 0.3837, 0.03424, 0.3837, 0.03424, 0.3837, 0.0584, 0.3837, 0.03424, 0.6892, 0.0584, 0.3837, 0.0584, 0.6892, 0.03424, 0.6892, 0.03424, 0.6892, 0.0584, 0.6892, 0.03424, 0.842, 0.0584, 0.6892, 0.0584, 0.842, 0.03424, 0.842, 0.03424, 0.842, 0.0584, 0.842, 0.03424, 0.9947, 0.0584, 0.842, 0.0584, 0.9947, 0.03424, 0.9947, 0.0584, 0.842, 0.08256, 0.842, 0.0584, 0.9947, 0.08256, 0.842, 0.08256, 0.9947, 0.0584, 0.9947, 0.08256, 0.842, 0.1067, 0.842, 0.08256, 0.9947, 0.1067, 0.842, 0.1067, 0.9947, 0.08256, 0.9947, 0.1067, 0.842, 0.1309, 0.842, 0.1067, 0.9947, 0.1309, 0.842, 0.1309, 0.9947, 0.1067, 0.9947, 0.1309, 0.842, 0.155, 0.842, 0.1309, 0.9947, 0.155, 0.842, 0.155, 0.9947, 0.1309, 0.9947, 0.155, 0.842, 0.1792, 0.842, 0.155, 0.9947, 0.1792, 0.842, 0.1792, 0.9947, 0.155, 0.9947, 0.3966, 0.07814, 0.4208, 0.07814, 0.3966, 0.3837, 0.4208, -0.07463, 0.4208, 0.07814, 0.3966, 0.07814, 0.3966, -0.07463, 0.4208, -0.07463, 0.3966, 0.07814, 0.4208, -0.2274, 0.4208, -0.07463, 0.3966, -0.07463, 0.3966, -0.2274, 0.4208, -0.2274, 0.3966, -0.07463, 0.3966, -0.2274, 0.3966, -0.07463, 0.3725, -0.07463, 0.3725, -0.2274, 0.3966, -0.2274, 0.3725, -0.07463, 0.3725, -0.2274, 0.3725, -0.07463, 0.3483, -0.07463, 0.3483, -0.2274, 0.3725, -0.2274, 0.3483, -0.07463, 0.3483, -0.2274, 0.3483, -0.07463, 0.3242, -0.07463, 0.3242, -0.2274, 0.3483, -0.2274, 0.3242, -0.07463, 0.3242, -0.2274, 0.3242, -0.07463, 0.3, -0.07463, 0.3, -0.2274, 0.3242, -0.2274, 0.3, -0.07463, 0.3, -0.2274, 0.3, -0.07463, 0.2758, -0.07463, 0.2758, -0.2274, 0.3, -0.2274, 0.2758, -0.07463, 0.2758, -0.2274, 0.2758, -0.07463, 0.2517, -0.07463, 0.2517, -0.2274, 0.2758, -0.2274, 0.2517, -0.07463, 0.2517, -0.2274, 0.2517, -0.07463, 0.2275, -0.07463])
me_steps_pipe_e_reference.materials.append(mat_steps_pipes_piece)
me_steps_pipe_e_reference.use_remesh_fix_poles = True
me_steps_pipe_e_reference.use_remesh_preserve_attributes = False
me_steps_pipe_e_reference.use_mirror_vertex_groups = False
me_steps_pipe_e_reference.update()
me_steps_pipe_e_reference.normals_split_custom_set([tuple(v) for v in zip(*[iter([-1.306e-07, -1.104e-07, 1.0, -1.683e-06, -6.349e-08, 1.0, 0.3827, -1.638e-08, 0.9239, 0.3827, -1.124e-07, 0.9239, -1.306e-07, -1.104e-07, 1.0, 0.3827, -1.638e-08, 0.9239, 4.981e-07, -1.185e-07, 1.0, -1.306e-07, -1.104e-07, 1.0, 0.3827, -1.124e-07, 0.9239, 0.3827, -9.373e-08, 0.9239, 4.981e-07, -1.185e-07, 1.0, 0.3827, -1.124e-07, 0.9239, -2.225e-07, -7.936e-08, 1.0, 4.981e-07, -1.185e-07, 1.0, 0.3827, -9.373e-08, 0.9239, 0.3827, -6.84e-08, 0.9239, -2.225e-07, -7.936e-08, 1.0, 0.3827, -9.373e-08, 0.9239, -6.771e-08, -1.261e-07, 1.0, -2.225e-07, -7.936e-08, 1.0, 0.3827, -6.84e-08, 0.9239, 0.3827, -9.318e-08, 0.9239, -6.771e-08, -1.261e-07, 1.0, 0.3827, -6.84e-08, 0.9239, 9.189e-08, -8.705e-08, 1.0, -6.771e-08, -1.261e-07, 1.0, 0.3827, -9.318e-08, 0.9239, 0.3827, -4.935e-08, 0.9239, 9.189e-08, -8.705e-08, 1.0, 0.3827, -9.318e-08, 0.9239, 1.596e-06, -6.349e-08, 1.0, 9.189e-08, -8.705e-08, 1.0, 0.3827, -4.935e-08, 0.9239, 0.3827, -9.341e-08, 0.9239, 1.596e-06, -6.349e-08, 1.0, 0.3827, -4.935e-08, 0.9239, 0.3827, -9.341e-08, 0.9239, 0.3827, -4.935e-08, 0.9239, 0.7071, 4.508e-08, 0.7071, 0.7071, -6.39e-08, 0.7071, 0.3827, -9.341e-08, 0.9239, 0.7071, 4.508e-08, 0.7071, 0.7071, -6.39e-08, 0.7071, 0.7071, 4.508e-08, 0.7071, 0.9239, 6.39e-08, 0.3827, 0.9239, 1.627e-09, 0.3827, 0.7071, -6.39e-08, 0.7071, 0.9239, 6.39e-08, 0.3827, 0.9239, 1.627e-09, 0.3827, 0.9239, 6.39e-08, 0.3827, 1.0, 9.422e-08, 4.315e-08, 1.0, 1.627e-09, -1.625e-06, 0.9239, 1.627e-09, 0.3827, 1.0, 9.422e-08, 4.315e-08, 1.0, 1.627e-09, -1.625e-06, 1.0, 9.422e-08, 4.315e-08, 0.9239, 1.573e-07, -0.3827, 0.3827, -6.84e-08, 0.9239, 0.3827, -9.373e-08, 0.9239, 0.7071, -2.376e-08, 0.7071, 0.7071, -2.376e-08, 0.7071, 0.7071, -7.825e-08, 0.7071, 0.9239, 0.0, 0.3827, 0.7071, -2.376e-08, 0.7071, 0.3827, -9.373e-08, 0.9239, 0.7071, -7.825e-08, 0.7071, 0.3827, -9.373e-08, 0.9239, 0.3827, -1.124e-07, 0.9239, 0.7071, -7.825e-08, 0.7071, 0.3827, 7.148e-08, -0.9239, 0.7071, 7.987e-08, -0.7071, 0.3827, 5.612e-08, -0.9239, 0.7071, 7.987e-08, -0.7071, 0.7071, 6.431e-08, -0.7071, 0.3827, 5.612e-08, -0.9239, 0.7071, 7.987e-08, -0.7071, 0.9239, 9.565e-08, -0.3827, 0.7071, 6.431e-08, -0.7071, 0.9239, 9.565e-08, -0.3827, 0.9239, 3.358e-08, -0.3827, 0.7071, 6.431e-08, -0.7071, 0.9239, 9.565e-08, -0.3827, 1.0, 6.288e-08, -1.979e-07, 0.9239, 3.358e-08, -0.3827, 1.0, 6.288e-08, -1.979e-07, 1.0, 0.0, -2.176e-07, 0.9239, 3.358e-08, -0.3827, 1.0, 6.288e-08, -1.979e-07, 0.9239, 1.597e-08, 0.3827, 1.0, 0.0, -2.176e-07, 0.9239, 1.597e-08, 0.3827, 0.9239, 0.0, 0.3827, 1.0, 0.0, -2.176e-07, 0.9239, 1.597e-08, 0.3827, 0.7071, -2.376e-08, 0.7071, 0.9239, 0.0, 0.3827, 0.7071, -3.165e-08, 0.7071, 0.7071, -2.376e-08, 0.7071, 0.9239, 1.597e-08, 0.3827, 0.7071, -3.165e-08, 0.7071, 0.3827, -6.84e-08, 0.9239, 0.7071, -2.376e-08, 0.7071, 0.3827, -9.318e-08, 0.9239, 0.3827, -6.84e-08, 0.9239, 0.7071, -3.165e-08, 0.7071, 0.7071, -7.866e-08, 0.7071, 0.3827, -9.318e-08, 0.9239, 0.7071, -3.165e-08, 0.7071, 0.3827, -4.935e-08, 0.9239, 0.3827, -9.318e-08, 0.9239, 0.7071, -7.866e-08, 0.7071, 0.7071, 4.508e-08, 0.7071, 0.3827, -4.935e-08, 0.9239, 0.7071, -7.866e-08, 0.7071, 0.7071, 4.508e-08, 0.7071, 0.7071, -7.866e-08, 0.7071, 0.9239, -1.435e-08, 0.3827, 0.9239, 6.39e-08, 0.3827, 0.7071, 4.508e-08, 0.7071, 0.9239, -1.435e-08, 0.3827, 0.9239, 6.39e-08, 0.3827, 0.9239, -1.435e-08, 0.3827, 1.0, 3.175e-08, 1.3e-07, 0.9239, -1.435e-08, 0.3827, 0.7071, -7.866e-08, 0.7071, 0.9239, 1.618e-08, 0.3827, 0.7071, -7.866e-08, 0.7071, 0.7071, -3.165e-08, 0.7071, 0.9239, 1.618e-08, 0.3827, 0.9239, 1.618e-08, 0.3827, 0.7071, -3.165e-08, 0.7071, 0.9239, 1.597e-08, 0.3827, 0.9239, 1.618e-08, 0.3827, 0.9239, 1.597e-08, 0.3827, 1.0, 6.288e-08, -1.979e-07, 1.0, 1.618e-08, 8.705e-08, 0.9239, 1.618e-08, 0.3827, 1.0, 6.288e-08, -1.979e-07, 1.0, 1.618e-08, 8.705e-08, 1.0, 6.288e-08, -1.979e-07, 0.9239, 9.565e-08, -0.3827, 0.9239, 3.215e-08, -0.3827, 1.0, 1.618e-08, 8.705e-08, 0.9239, 9.565e-08, -0.3827, 0.9239, 3.215e-08, -0.3827, 0.9239, 9.565e-08, -0.3827, 0.7071, 7.987e-08, -0.7071, 0.7071, 5.591e-08, -0.7071, 0.9239, 3.215e-08, -0.3827, 0.7071, 7.987e-08, -0.7071, 0.7071, 5.591e-08, -0.7071, 0.7071, 7.987e-08, -0.7071, 0.3827, 7.148e-08, -0.9239, 0.3827, 4.408e-08, -0.9239, 0.7071, 5.591e-08, -0.7071, 0.3827, 7.148e-08, -0.9239, 0.3827, 4.408e-08, -0.9239, 0.3827, 7.148e-08, -0.9239, -4.683e-07, 5.627e-08, -1.0, 4.788e-07, 3.589e-08, -1.0, 0.3827, 4.408e-08, -0.9239, -4.683e-07, 5.627e-08, -1.0, 4.788e-07, 3.589e-08, -1.0, -4.683e-07, 5.627e-08, -1.0, -0.3827, 1.643e-08, -0.9239, -0.3827, 3.175e-08, -0.9239, 4.788e-07, 3.589e-08, -1.0, -0.3827, 1.643e-08, -0.9239, -0.3827, 3.175e-08, -0.9239, -0.3827, 1.643e-08, -0.9239, -0.7071, -1.496e-08, -0.7071, -0.7071, 3.144e-08, -0.7071, -0.3827, 3.175e-08, -0.9239, -0.7071, -1.496e-08, -0.7071, -0.7071, 3.144e-08, -0.7071, -0.7071, -1.496e-08, -0.7071, -0.9239, -4.752e-08, -0.3827, -0.9239, -1.581e-07, 0.3827, -1.0, -1.428e-07, -7.772e-08, -0.9239, -1.659e-08, 0.3827, -1.0, -1.428e-07, -7.772e-08, -1.0, 1.516e-08, -3.869e-08, -0.9239, -1.659e-08, 0.3827, -1.0, -1.428e-07, -7.772e-08, -0.9239, -9.463e-08, -0.3827, -1.0, 1.516e-08, -3.869e-08, -0.9239, -9.463e-08, -0.3827, -0.9239, 3.134e-08, -0.3827, -1.0, 1.516e-08, -3.869e-08, -0.9239, -9.463e-08, -0.3827, -0.7071, -7.067e-08, -0.7071, -0.9239, 3.134e-08, -0.3827, -0.7071, -7.067e-08, -0.7071, -0.7071, 3.144e-08, -0.7071, -0.9239, 3.134e-08, -0.3827, -0.7071, -7.067e-08, -0.7071, -0.3827, -2.806e-08, -0.9239, -0.7071, 3.144e-08, -0.7071, -0.3827, -2.806e-08, -0.9239, -0.3827, 3.175e-08, -0.9239, -0.7071, 3.144e-08, -0.7071, -0.3827, -2.806e-08, -0.9239, -3.602e-07, 3.594e-08, -1.0, -0.3827, 3.175e-08, -0.9239, -3.602e-07, 3.594e-08, -1.0, 4.788e-07, 3.589e-08, -1.0, -0.3827, 3.175e-08, -0.9239, -3.602e-07, 3.594e-08, -1.0, 0.3827, 4.034e-08, -0.9239, 4.788e-07, 3.589e-08, -1.0, 0.3827, 4.034e-08, -0.9239, 0.3827, 4.408e-08, -0.9239, 4.788e-07, 3.589e-08, -1.0, 0.3827, 4.034e-08, -0.9239, 0.7071, 3.347e-08, -0.7071, 0.3827, 4.408e-08, -0.9239, 0.7071, 3.347e-08, -0.7071, 0.7071, 5.591e-08, -0.7071, 0.3827, 4.408e-08, -0.9239, 0.7071, 3.347e-08, -0.7071, 0.9239, 3.276e-08, -0.3827, 0.7071, 5.591e-08, -0.7071, 0.9239, 3.276e-08, -0.3827, 0.9239, 3.215e-08, -0.3827, 0.7071, 5.591e-08, -0.7071, 0.9239, 3.276e-08, -0.3827, 1.0, 3.175e-08, 1.3e-07, 0.9239, 3.215e-08, -0.3827, 1.0, 3.175e-08, 1.3e-07, 1.0, 1.618e-08, 8.705e-08, 0.9239, 3.215e-08, -0.3827, 1.0, 3.175e-08, 1.3e-07, 0.9239, -1.435e-08, 0.3827, 1.0, 1.618e-08, 8.705e-08, 0.9239, -1.435e-08, 0.3827, 0.9239, 1.618e-08, 0.3827, 1.0, 1.618e-08, 8.705e-08, 1.0, 9.422e-08, 4.315e-08, 0.9239, 6.39e-08, 0.3827, 1.0, 3.175e-08, 1.3e-07, 1.0, 9.422e-08, 4.315e-08, 1.0, 3.175e-08, 1.3e-07, 0.9239, 3.276e-08, -0.3827, 0.9239, 1.573e-07, -0.3827, 1.0, 9.422e-08, 4.315e-08, 0.9239, 3.276e-08, -0.3827, 0.9239, 1.573e-07, -0.3827, 0.9239, 3.276e-08, -0.3827, 0.7071, 3.347e-08, -0.7071, 0.7071, 1.426e-07, -0.7071, 0.9239, 1.573e-07, -0.3827, 0.7071, 3.347e-08, -0.7071, 0.7071, 1.426e-07, -0.7071, 0.7071, 3.347e-08, -0.7071, 0.3827, 4.034e-08, -0.9239, 0.3827, 7.906e-08, -0.9239, 0.7071, 1.426e-07, -0.7071, 0.3827, 4.034e-08, -0.9239, 0.3827, 7.906e-08, -0.9239, 0.3827, 4.034e-08, -0.9239, -3.602e-07, 3.594e-08, -1.0, 5.852e-07, 4.792e-08, -1.0, 0.3827, 7.906e-08, -0.9239, -3.602e-07, 3.594e-08, -1.0, 5.852e-07, 4.792e-08, -1.0, -3.602e-07, 3.594e-08, -1.0, -0.3827, -2.806e-08, -0.9239, -0.3827, 3.053e-08, -0.9239, 5.852e-07, 4.792e-08, -1.0, -0.3827, -2.806e-08, -0.9239, -0.3827, 3.053e-08, -0.9239, -0.3827, -2.806e-08, -0.9239, -0.7071, -7.067e-08, -0.7071, -0.7071, 4.752e-08, -0.7071, -0.3827, 3.053e-08, -0.9239, -0.7071, -7.067e-08, -0.7071, -0.7071, 4.752e-08, -0.7071, -0.7071, -7.067e-08, -0.7071, -0.9239, -9.463e-08, -0.3827, -0.9239, 3.032e-08, -0.3827, -0.7071, 4.752e-08, -0.7071, -0.9239, -9.463e-08, -0.3827, -0.9239, 3.032e-08, -0.3827, -0.9239, -9.463e-08, -0.3827, -1.0, -1.428e-07, -7.772e-08, -1.0, -1.627e-09, -3.869e-08, -0.9239, 3.032e-08, -0.3827, -1.0, -1.428e-07, -7.772e-08, -1.0, -1.627e-09, -3.869e-08, -1.0, -1.428e-07, -7.772e-08, -0.9239, -1.581e-07, 0.3827, 0.9239, 1.627e-09, -0.3827, 1.0, 1.627e-09, -1.625e-06, 0.9239, 1.573e-07, -0.3827, 0.9239, 1.627e-09, -0.3827, 0.9239, 1.573e-07, -0.3827, 0.7071, 1.426e-07, -0.7071, 0.7071, 1.627e-09, -0.7071, 0.9239, 1.627e-09, -0.3827, 0.7071, 1.426e-07, -0.7071, 0.7071, 1.627e-09, -0.7071, 0.7071, 1.426e-07, -0.7071, 0.3827, 7.906e-08, -0.9239, 0.3827, 1.638e-08, -0.9239, 0.7071, 1.627e-09, -0.7071, 0.3827, 7.906e-08, -0.9239, 0.3827, 1.638e-08, -0.9239, 0.3827, 7.906e-08, -0.9239, 5.852e-07, 4.792e-08, -1.0, -1.983e-06, 3.236e-08, -1.0, 0.3827, 1.638e-08, -0.9239, 5.852e-07, 4.792e-08, -1.0, -1.983e-06, 3.236e-08, -1.0, 5.852e-07, 4.792e-08, -1.0, -0.3827, 3.053e-08, -0.9239, -0.3827, 4.711e-08, -0.9239, -1.983e-06, 3.236e-08, -1.0, -0.3827, 3.053e-08, -0.9239, -0.3827, 4.711e-08, -0.9239, -0.3827, 3.053e-08, -0.9239, -0.7071, 4.752e-08, -0.7071, -0.7071, 3.358e-08, -0.7071, -0.3827, 4.711e-08, -0.9239, -0.7071, 4.752e-08, -0.7071, -0.7071, 3.358e-08, -0.7071, -0.7071, 4.752e-08, -0.7071, -0.9239, 3.032e-08, -0.3827, -0.9239, 0.0, -0.3827, -0.7071, 3.358e-08, -0.7071, -0.9239, 3.032e-08, -0.3827, -0.9239, 0.0, -0.3827, -0.9239, 3.032e-08, -0.3827, -1.0, -1.627e-09, -3.869e-08, -1.0, 0.0, 1.664e-06, -0.9239, 0.0, -0.3827, -1.0, -1.627e-09, -3.869e-08, -1.0, 0.0, 1.664e-06, -1.0, -1.627e-09, -3.869e-08, -0.9239, -3.276e-08, 0.3827, -0.9239, 0.0, 0.3827, -1.0, 0.0, 1.664e-06, -0.9239, -3.276e-08, 0.3827, -0.9239, 0.0, 0.3827, -0.9239, -3.276e-08, 0.3827, -0.7071, -1.118e-07, 0.7071, -0.9239, -3.276e-08, 0.3827, -1.0, -1.627e-09, -3.869e-08, -0.9239, -1.581e-07, 0.3827, -0.9239, -3.276e-08, 0.3827, -0.9239, -1.581e-07, 0.3827, -0.7071, -1.665e-07, 0.7071, -0.7071, -1.118e-07, 0.7071, -0.9239, -3.276e-08, 0.3827, -0.7071, -1.665e-07, 0.7071, -0.7071, -1.118e-07, 0.7071, -0.7071, -1.665e-07, 0.7071, -0.3827, -1.72e-07, 0.9239, -0.3827, -1.044e-07, 0.9239, -0.7071, -1.118e-07, 0.7071, -0.3827, -1.72e-07, 0.9239, -0.3827, -1.044e-07, 0.9239, -0.3827, -1.72e-07, 0.9239, -6.771e-08, -1.261e-07, 1.0, 9.189e-08, -8.705e-08, 1.0, -0.3827, -1.044e-07, 0.9239, -6.771e-08, -1.261e-07, 1.0, -0.7071, -1.627e-09, 0.7071, -0.9239, 0.0, 0.3827, -0.7071, -1.118e-07, 0.7071, -0.7071, -1.627e-09, 0.7071, -0.7071, -1.118e-07, 0.7071, -0.3827, -1.044e-07, 0.9239, -0.3827, -3.154e-08, 0.9239, -0.7071, -1.627e-09, 0.7071, -0.3827, -1.044e-07, 0.9239, -0.3827, -3.154e-08, 0.9239, -0.3827, -1.044e-07, 0.9239, 9.189e-08, -8.705e-08, 1.0, 1.596e-06, -6.349e-08, 1.0, -0.3827, -3.154e-08, 0.9239, 9.189e-08, -8.705e-08, 1.0, -0.9239, 3.134e-08, -0.3827, -0.7071, 3.144e-08, -0.7071, -0.9239, -4.752e-08, -0.3827, -0.9239, 3.134e-08, -0.3827, -0.9239, -4.752e-08, -0.3827, -1.0, -6.329e-08, 1.255e-07, -1.0, 1.516e-08, -3.869e-08, -0.9239, 3.134e-08, -0.3827, -1.0, -6.329e-08, 1.255e-07, -1.0, 1.516e-08, -3.869e-08, -1.0, -6.329e-08, 1.255e-07, -0.9239, -6.431e-08, 0.3827, -0.9239, -1.659e-08, 0.3827, -1.0, 1.516e-08, -3.869e-08, -0.9239, -6.431e-08, 0.3827, -0.9239, -1.659e-08, 0.3827, -0.9239, -6.431e-08, 0.3827, -0.7071, -1.106e-07, 0.7071, -0.7071, -4.803e-08, 0.7071, -0.9239, -1.659e-08, 0.3827, -0.7071, -1.106e-07, 0.7071, -0.9239, -1.581e-07, 0.3827, -0.9239, -1.659e-08, 0.3827, -0.7071, -4.803e-08, 0.7071, -0.7071, -1.665e-07, 0.7071, -0.9239, -1.581e-07, 0.3827, -0.7071, -4.803e-08, 0.7071, -0.7071, -1.665e-07, 0.7071, -0.7071, -4.803e-08, 0.7071, -0.3827, -7.659e-08, 0.9239, -0.3827, -1.72e-07, 0.9239, -0.7071, -1.665e-07, 0.7071, -0.3827, -7.659e-08, 0.9239, -0.3827, -7.659e-08, 0.9239, -0.7071, -4.803e-08, 0.7071, -0.3827, -1.329e-07, 0.9239, -0.7071, -4.803e-08, 0.7071, -0.7071, -1.106e-07, 0.7071, -0.3827, -1.329e-07, 0.9239, -0.3827, -1.329e-07, 0.9239, -0.7071, -1.106e-07, 0.7071, -0.3827, -1.448e-07, 0.9239, -0.7071, -1.106e-07, 0.7071, -0.7071, -1.262e-07, 0.7071, -0.3827, -1.448e-07, 0.9239, -0.7071, -1.106e-07, 0.7071, -0.9239, -6.431e-08, 0.3827, -0.7071, -1.262e-07, 0.7071, -0.9239, -6.431e-08, 0.3827, -0.9239, -1.27e-07, 0.3827, -0.7071, -1.262e-07, 0.7071, -0.9239, -6.431e-08, 0.3827, -1.0, -6.329e-08, 1.255e-07, -0.9239, -1.27e-07, 0.3827, -1.0, -6.329e-08, 1.255e-07, -1.0, -1.262e-07, -9.672e-08, -0.9239, -1.27e-07, 0.3827, -1.0, -6.329e-08, 1.255e-07, -0.9239, -4.752e-08, -0.3827, -1.0, -1.262e-07, -9.672e-08, -0.9239, -4.752e-08, -0.3827, -0.9239, -6.309e-08, -0.3827, -1.0, -1.262e-07, -9.672e-08, -0.9239, -4.752e-08, -0.3827, -0.7071, -1.496e-08, -0.7071, -0.9239, -6.309e-08, -0.3827, -0.7071, -1.496e-08, -0.7071, -0.7071, 1.22e-09, -0.7071, -0.9239, -6.309e-08, -0.3827, -0.7071, -1.496e-08, -0.7071, -0.3827, 1.643e-08, -0.9239, -0.7071, 1.22e-09, -0.7071, -0.3827, 1.643e-08, -0.9239, -0.3827, 3.236e-08, -0.9239, -0.7071, 1.22e-09, -0.7071, -0.3827, 1.643e-08, -0.9239, -4.683e-07, 5.627e-08, -1.0, -0.3827, 3.236e-08, -0.9239, -4.683e-07, 5.627e-08, -1.0, -2.031e-07, 5.652e-08, -1.0, -0.3827, 3.236e-08, -0.9239, -4.683e-07, 5.627e-08, -1.0, 0.3827, 7.148e-08, -0.9239, -2.031e-07, 5.652e-08, -1.0, 0.3827, 7.148e-08, -0.9239, 0.3827, 5.612e-08, -0.9239, -2.031e-07, 5.652e-08, -1.0, -6.771e-08, -1.261e-07, 1.0, -0.3827, -1.72e-07, 0.9239, -2.225e-07, -7.936e-08, 1.0, -0.3827, -1.72e-07, 0.9239, -0.3827, -7.659e-08, 0.9239, -2.225e-07, -7.936e-08, 1.0, -2.225e-07, -7.936e-08, 1.0, -0.3827, -7.659e-08, 0.9239, 4.981e-07, -1.185e-07, 1.0, -0.3827, -7.659e-08, 0.9239, -0.3827, -1.329e-07, 0.9239, 4.981e-07, -1.185e-07, 1.0, 4.981e-07, -1.185e-07, 1.0, -0.3827, -1.329e-07, 0.9239, -1.306e-07, -1.104e-07, 1.0, -0.3827, -1.329e-07, 0.9239, -0.3827, -1.448e-07, 0.9239, -1.306e-07, -1.104e-07, 1.0, -1.306e-07, -1.104e-07, 1.0, -0.3827, -1.448e-07, 0.9239, -1.683e-06, -6.349e-08, 1.0, -0.3827, -1.448e-07, 0.9239, -0.3827, -8.15e-08, 0.9239, -1.683e-06, -6.349e-08, 1.0, -0.3827, -1.448e-07, 0.9239, -0.7071, -1.262e-07, 0.7071, -0.3827, -8.15e-08, 0.9239, -0.7071, -1.262e-07, 0.7071, -0.7071, -3.358e-08, 0.7071, -0.3827, -8.15e-08, 0.9239, -0.7071, -1.262e-07, 0.7071, -0.9239, -1.27e-07, 0.3827, -0.7071, -3.358e-08, 0.7071, -0.9239, -1.27e-07, 0.3827, -0.9239, -3.253e-09, 0.3827, -0.7071, -3.358e-08, 0.7071, -0.9239, -1.27e-07, 0.3827, -1.0, -1.262e-07, -9.672e-08, -0.9239, -3.253e-09, 0.3827, -1.0, -1.262e-07, -9.672e-08, -1.0, -3.253e-09, -1.654e-06, -0.9239, -3.253e-09, 0.3827, -1.0, -1.262e-07, -9.672e-08, -0.9239, -6.309e-08, -0.3827, -1.0, -3.253e-09, -1.654e-06, -0.9239, -6.309e-08, -0.3827, -0.9239, 6.065e-08, -0.3827, -1.0, -3.253e-09, -1.654e-06, -0.9239, -6.309e-08, -0.3827, -0.7071, 1.22e-09, -0.7071, -0.9239, 6.065e-08, -0.3827, -0.7071, 1.22e-09, -0.7071, -0.7071, 9.422e-08, -0.7071, -0.9239, 6.065e-08, -0.3827, -0.7071, 1.22e-09, -0.7071, -0.3827, 3.236e-08, -0.9239, -0.7071, 9.422e-08, -0.7071, -0.3827, 3.236e-08, -0.9239, -0.3827, 6.349e-08, -0.9239, -0.7071, 9.422e-08, -0.7071, -0.3827, 3.236e-08, -0.9239, -2.031e-07, 5.652e-08, -1.0, -0.3827, 6.349e-08, -0.9239, -2.031e-07, 5.652e-08, -1.0, 1.809e-06, 7.947e-08, -1.0, -0.3827, 6.349e-08, -0.9239, -2.031e-07, 5.652e-08, -1.0, 0.3827, 5.612e-08, -0.9239, 1.809e-06, 7.947e-08, -1.0, 0.3827, 5.612e-08, -0.9239, 0.3827, 1.11e-07, -0.9239, 1.809e-06, 7.947e-08, -1.0, 0.3827, 5.612e-08, -0.9239, 0.7071, 6.431e-08, -0.7071, 0.3827, 1.11e-07, -0.9239, 0.7071, 6.431e-08, -0.7071, 0.7071, 1.262e-07, -0.7071, 0.3827, 1.11e-07, -0.9239, 0.7071, 6.431e-08, -0.7071, 0.9239, 3.358e-08, -0.3827, 0.7071, 1.262e-07, -0.7071, 0.9239, 3.358e-08, -0.3827, 0.9239, 6.39e-08, -0.3827, 0.7071, 1.262e-07, -0.7071, 0.9239, 3.358e-08, -0.3827, 1.0, 0.0, -2.176e-07, 0.9239, 6.39e-08, -0.3827, 1.0, 0.0, -2.176e-07, 1.0, 0.0, 1.625e-06, 0.9239, 6.39e-08, -0.3827, 1.0, 0.0, -2.176e-07, 0.9239, 0.0, 0.3827, 1.0, 0.0, 1.625e-06, 0.9239, 0.0, 0.3827, 0.9239, 0.0, 0.3827, 1.0, 0.0, 1.625e-06, 0.9239, 0.0, 0.3827, 0.7071, -7.825e-08, 0.7071, 0.9239, 0.0, 0.3827, 0.7071, -7.825e-08, 0.7071, 0.7071, -8.133e-10, 0.7071, 0.9239, 0.0, 0.3827, 0.7071, -7.825e-08, 0.7071, 0.3827, -1.124e-07, 0.9239, 0.7071, -8.133e-10, 0.7071, 0.3827, -1.124e-07, 0.9239, 0.3827, -1.638e-08, 0.9239, 0.7071, -8.133e-10, 0.7071, 0.9239, 2.872e-08, 0.3827, 0.9239, 0.0, 0.3827, 1.0, 6.456e-09, -3.482e-07, 2.297e-06, -4.929e-08, 1.0, 2.553e-06, -4.892e-08, 1.0, 0.3827, -1.371e-09, 0.9239, 0.3827, -6.398e-08, 0.9239, 2.297e-06, -4.929e-08, 1.0, 0.3827, -1.371e-09, 0.9239, 0.3827, -6.398e-08, 0.9239, 0.3827, -1.371e-09, 0.9239, 0.7071, 1.355e-08, 0.7071, 0.7071, -4.349e-08, 0.7071, 0.3827, -6.398e-08, 0.9239, 0.7071, 1.355e-08, 0.7071, 0.7071, -4.349e-08, 0.7071, 0.7071, 1.355e-08, 0.7071, 0.9239, 0.0, 0.3827, 0.9239, 2.872e-08, 0.3827, 0.7071, -4.349e-08, 0.7071, 0.9239, 0.0, 0.3827, 0.7071, -1.306e-08, 0.7071, 0.7071, -4.349e-08, 0.7071, 0.9239, 2.872e-08, 0.3827, 0.7071, -1.306e-08, 0.7071, 0.3827, -9.564e-08, 0.9239, 0.7071, -4.349e-08, 0.7071, 0.3827, -6.383e-08, 0.9239, 0.3827, -9.564e-08, 0.9239, 0.7071, -1.306e-08, 0.7071, 0.3827, -6.383e-08, 0.9239, 1.236e-06, -5.659e-08, 1.0, 0.3827, -9.564e-08, 0.9239, 1.973e-06, -6.038e-08, 1.0, 1.236e-06, -5.659e-08, 1.0, 0.3827, -6.383e-08, 0.9239, 0.3827, -9.564e-08, 0.9239, 0.3827, -6.398e-08, 0.9239, 0.7071, -4.349e-08, 0.7071, 0.3827, -9.564e-08, 0.9239, 7.333e-07, -9.979e-08, 1.0, 0.3827, -6.398e-08, 0.9239, 1.236e-06, -5.659e-08, 1.0, 7.333e-07, -9.979e-08, 1.0, 0.3827, -9.564e-08, 0.9239, 7.333e-07, -9.979e-08, 1.0, 2.297e-06, -4.929e-08, 1.0, 0.3827, -6.398e-08, 0.9239, -0.7071, 4.034e-08, -0.7071, -0.3827, 2.791e-08, -0.9239, -0.7071, -2.396e-08, -0.7071, -0.3827, 2.791e-08, -0.9239, -0.3827, 2.706e-08, -0.9239, -0.7071, -2.396e-08, -0.7071, -0.3827, 2.791e-08, -0.9239, -3.171e-07, 4.932e-08, -1.0, -0.3827, 2.706e-08, -0.9239, -3.171e-07, 4.932e-08, -1.0, -3.579e-07, 4.972e-08, -1.0, -0.3827, 2.706e-08, -0.9239, -3.171e-07, 4.932e-08, -1.0, 0.3827, 6.191e-08, -0.9239, -3.579e-07, 4.972e-08, -1.0, 0.3827, 6.191e-08, -0.9239, 0.3827, 6.29e-08, -0.9239, -3.579e-07, 4.972e-08, -1.0, 0.3827, 6.191e-08, -0.9239, 0.7071, 7.987e-08, -0.7071, 0.3827, 6.29e-08, -0.9239, 0.7071, 7.987e-08, -0.7071, 0.7071, 6.39e-08, -0.7071, 0.3827, 6.29e-08, -0.9239, 0.7071, 7.987e-08, -0.7071, 0.9239, 6.874e-08, -0.3827, 0.7071, 6.39e-08, -0.7071, 0.9239, 6.874e-08, -0.3827, 0.9239, 3.518e-08, -0.3827, 0.7071, 6.39e-08, -0.7071, 0.9239, 6.874e-08, -0.3827, 1.0, 4.792e-08, 5.19e-07, 0.9239, 3.518e-08, -0.3827, 1.0, 4.792e-08, 5.19e-07, 1.0, 6.456e-09, -3.482e-07, 0.9239, 3.518e-08, -0.3827, 1.0, 4.792e-08, 5.19e-07, 0.9239, 2.872e-08, 0.3827, 1.0, 6.456e-09, -3.482e-07, 0.9239, 1.355e-08, 0.3827, 0.9239, 2.872e-08, 0.3827, 1.0, 4.792e-08, 5.19e-07, 0.9239, 1.355e-08, 0.3827, 0.7071, -1.306e-08, 0.7071, 0.9239, 2.872e-08, 0.3827, 0.7071, -2.393e-08, 0.7071, 0.7071, -1.306e-08, 0.7071, 0.9239, 1.355e-08, 0.3827, 0.7071, -2.393e-08, 0.7071, 0.3827, -6.383e-08, 0.9239, 0.7071, -1.306e-08, 0.7071, 0.3827, -9.208e-08, 0.9239, 0.3827, -6.383e-08, 0.9239, 0.7071, -2.393e-08, 0.7071, 1.0, 4.954e-08, 1.451e-08, 0.9239, 1.436e-08, 0.3827, 1.0, 5.712e-08, -1.054e-06, 0.9239, 1.436e-08, 0.3827, 0.9239, 3.114e-08, 0.3827, 1.0, 5.712e-08, -1.054e-06, 0.9239, 1.436e-08, 0.3827, 0.7071, -7.584e-09, 0.7071, 0.9239, 3.114e-08, 0.3827, 0.7071, -7.584e-09, 0.7071, 0.7071, -3.35e-08, 0.7071, 0.9239, 3.114e-08, 0.3827, 0.7071, -7.584e-09, 0.7071, 0.3827, -8.671e-08, 0.9239, 0.7071, -3.35e-08, 0.7071, 0.3827, -8.671e-08, 0.9239, 0.3827, -9.208e-08, 0.9239, 0.7071, -3.35e-08, 0.7071, 0.7071, -3.35e-08, 0.7071, 0.3827, -9.208e-08, 0.9239, 0.7071, -2.393e-08, 0.7071, 0.7071, -3.35e-08, 0.7071, 0.7071, -2.393e-08, 0.7071, 0.9239, 2.274e-08, 0.3827, 0.9239, 2.274e-08, 0.3827, 0.7071, -2.393e-08, 0.7071, 0.9239, 1.355e-08, 0.3827, 0.9239, 2.274e-08, 0.3827, 0.9239, 1.355e-08, 0.3827, 1.0, 5.229e-08, 1.602e-06, 1.0, 5.229e-08, 1.602e-06, 0.9239, 1.355e-08, 0.3827, 1.0, 4.792e-08, 5.19e-07, 1.0, 5.229e-08, 1.602e-06, 1.0, 4.792e-08, 5.19e-07, 0.9239, 6.874e-08, -0.3827, 0.9239, 1.051e-07, -0.3827, 1.0, 5.229e-08, 1.602e-06, 0.9239, 6.874e-08, -0.3827, 0.9239, 1.051e-07, -0.3827, 0.9239, 6.874e-08, -0.3827, 0.7071, 7.987e-08, -0.7071, 0.7071, 9.264e-08, -0.7071, 0.9239, 1.051e-07, -0.3827, 0.7071, 7.987e-08, -0.7071, 0.7071, 9.264e-08, -0.7071, 0.7071, 7.987e-08, -0.7071, 0.3827, 6.191e-08, -0.9239, 0.3827, 7.004e-08, -0.9239, 0.7071, 9.264e-08, -0.7071, 0.3827, 6.191e-08, -0.9239, 0.3827, 7.004e-08, -0.9239, 0.3827, 6.191e-08, -0.9239, -3.171e-07, 4.932e-08, -1.0, 0.3827, 5.016e-08, -0.9239, 0.7071, 7.297e-08, -0.7071, 0.3827, 7.004e-08, -0.9239, 0.7071, 7.297e-08, -0.7071, 0.7071, 9.264e-08, -0.7071, 0.3827, 7.004e-08, -0.9239, 0.7071, 7.297e-08, -0.7071, 0.9239, 7.31e-08, -0.3827, 0.7071, 9.264e-08, -0.7071, 0.9239, 7.31e-08, -0.3827, 0.9239, 1.051e-07, -0.3827, 0.7071, 9.264e-08, -0.7071, 0.9239, 7.31e-08, -0.3827, 1.0, 5.551e-08, 2.465e-07, 0.9239, 1.051e-07, -0.3827, 1.0, 5.551e-08, 2.465e-07, 1.0, 5.229e-08, 1.602e-06, 0.9239, 1.051e-07, -0.3827, 1.0, 5.551e-08, 2.465e-07, 0.9239, 2.274e-08, 0.3827, 1.0, 5.229e-08, 1.602e-06, 0.9239, 3.114e-08, 0.3827, 0.9239, 2.274e-08, 0.3827, 1.0, 5.551e-08, 2.465e-07, 0.9239, 3.114e-08, 0.3827, 0.7071, -3.35e-08, 0.7071, 0.9239, 2.274e-08, 0.3827, 1.0, 5.712e-08, -1.054e-06, 0.9239, 3.114e-08, 0.3827, 1.0, 5.551e-08, 2.465e-07, 1.0, 5.712e-08, -1.054e-06, 1.0, 5.551e-08, 2.465e-07, 0.9239, 7.31e-08, -0.3827, 0.9239, 8.23e-08, -0.3827, 1.0, 5.712e-08, -1.054e-06, 0.9239, 7.31e-08, -0.3827, 0.9239, 8.23e-08, -0.3827, 0.9239, 7.31e-08, -0.3827, 0.7071, 7.297e-08, -0.7071, 0.7071, 7.247e-08, -0.7071, 0.9239, 8.23e-08, -0.3827, 0.7071, 7.297e-08, -0.7071, 0.7071, 7.247e-08, -0.7071, 0.7071, 7.297e-08, -0.7071, 0.3827, 5.016e-08, -0.9239, 0.3827, 5.433e-08, -0.9239, 0.7071, 7.247e-08, -0.7071, 0.3827, 5.016e-08, -0.9239, 0.3827, 5.433e-08, -0.9239, 0.3827, 5.016e-08, -0.9239, -1.005e-07, 3.907e-08, -1.0, -1.214e-06, 4.369e-08, -1.0, 0.3827, 5.433e-08, -0.9239, -1.005e-07, 3.907e-08, -1.0, -1.214e-06, 4.369e-08, -1.0, -1.005e-07, 3.907e-08, -1.0, -0.3827, 4.416e-08, -0.9239, -0.3827, 4.725e-08, -0.9239, -1.214e-06, 4.369e-08, -1.0, -0.3827, 4.416e-08, -0.9239, -0.3827, 4.725e-08, -0.9239, -0.3827, 4.416e-08, -0.9239, -0.7071, 4.017e-08, -0.7071, -0.7071, 7.995e-08, -0.7071, -0.3827, 4.725e-08, -0.9239, -0.7071, 4.017e-08, -0.7071, -0.7071, 7.995e-08, -0.7071, -0.7071, 4.017e-08, -0.7071, -0.9239, -8.799e-09, -0.3827, -0.9239, 9.519e-09, -0.3827, -0.7071, 7.995e-08, -0.7071, -0.9239, -8.799e-09, -0.3827, -0.9239, 9.519e-09, -0.3827, -0.9239, -8.799e-09, -0.3827, -1.0, -4.711e-08, 7.405e-09, -1.0, -3.994e-08, 1.214e-06, -0.9239, 9.519e-09, -0.3827, -1.0, -4.711e-08, 7.405e-09, -1.0, -3.994e-08, 1.214e-06, -1.0, -4.711e-08, 7.405e-09, -0.9239, -6.309e-08, 0.3827, -0.9239, -5.51e-08, 0.3827, -1.0, -3.994e-08, 1.214e-06, -0.9239, -6.309e-08, 0.3827, -0.9239, -1.07e-07, 0.3827, -1.0, -6.229e-08, 1.33e-08, -0.9239, -5.51e-08, 0.3827, -1.0, -6.229e-08, 1.33e-08, -1.0, -3.994e-08, 1.214e-06, -0.9239, -5.51e-08, 0.3827, -1.0, -6.229e-08, 1.33e-08, -0.9239, -3.518e-08, -0.3827, -1.0, -3.994e-08, 1.214e-06, -0.9239, -3.518e-08, -0.3827, -0.9239, 9.519e-09, -0.3827, -1.0, -3.994e-08, 1.214e-06, -0.9239, -3.518e-08, -0.3827, -0.7071, 5.837e-08, -0.7071, -0.9239, 9.519e-09, -0.3827, -0.7071, 5.837e-08, -0.7071, -0.7071, 7.995e-08, -0.7071, -0.9239, 9.519e-09, -0.3827, -0.7071, 5.837e-08, -0.7071, -0.3827, 6.7e-08, -0.9239, -0.7071, 7.995e-08, -0.7071, -0.3827, 6.7e-08, -0.9239, -0.3827, 4.725e-08, -0.9239, -0.7071, 7.995e-08, -0.7071, -0.3827, 6.7e-08, -0.9239, 1.091e-07, 4.892e-08, -1.0, -0.3827, 4.725e-08, -0.9239, 1.091e-07, 4.892e-08, -1.0, -1.214e-06, 4.369e-08, -1.0, -0.3827, 4.725e-08, -0.9239, 1.091e-07, 4.892e-08, -1.0, 0.3827, 6.186e-08, -0.9239, -1.214e-06, 4.369e-08, -1.0, 0.3827, 6.186e-08, -0.9239, 0.3827, 5.433e-08, -0.9239, -1.214e-06, 4.369e-08, -1.0, 0.3827, 6.186e-08, -0.9239, 0.7071, 7.826e-08, -0.7071, 0.3827, 5.433e-08, -0.9239, 0.7071, 7.826e-08, -0.7071, 0.7071, 7.247e-08, -0.7071, 0.3827, 5.433e-08, -0.9239, 0.7071, 7.826e-08, -0.7071, 0.9239, 8.472e-08, -0.3827, 0.7071, 7.247e-08, -0.7071, 0.9239, 8.472e-08, -0.3827, 0.9239, 8.23e-08, -0.3827, 0.7071, 7.247e-08, -0.7071, 0.9239, 8.472e-08, -0.3827, 1.0, 4.954e-08, 1.451e-08, 0.9239, 8.23e-08, -0.3827, 1.0, 4.954e-08, 1.451e-08, 1.0, 5.712e-08, -1.054e-06, 0.9239, 8.23e-08, -0.3827, 5.803e-07, 4.982e-08, -1.0, 0.3827, 6.989e-08, -0.9239, 1.091e-07, 4.892e-08, -1.0, 5.803e-07, 4.982e-08, -1.0, 1.091e-07, 4.892e-08, -1.0, -0.3827, 6.7e-08, -0.9239, -0.3827, 2.796e-08, -0.9239, 5.803e-07, 4.982e-08, -1.0, -0.3827, 6.7e-08, -0.9239, -0.3827, 2.796e-08, -0.9239, -0.3827, 6.7e-08, -0.9239, -0.7071, 5.837e-08, -0.7071, -0.7071, -1.751e-08, -0.7071, -0.3827, 2.796e-08, -0.9239, -0.7071, 5.837e-08, -0.7071, -0.7071, -1.751e-08, -0.7071, -0.7071, 5.837e-08, -0.7071, -0.9239, -3.518e-08, -0.3827, -0.9239, -3.518e-08, -0.3827, -0.7071, -1.751e-08, -0.7071, -0.9239, -3.518e-08, -0.3827, -0.9239, -3.518e-08, -0.3827, -0.9239, -3.518e-08, -0.3827, -1.0, -6.229e-08, 1.33e-08, -1.0, -3.228e-09, -7.931e-07, -0.9239, -3.518e-08, -0.3827, -1.0, -6.229e-08, 1.33e-08, -1.0, -3.228e-09, -7.931e-07, -1.0, -6.229e-08, 1.33e-08, -0.9239, -1.07e-07, 0.3827, -0.9239, -6.456e-09, 0.3827, -1.0, -3.228e-09, -7.931e-07, -0.9239, -1.07e-07, 0.3827, -0.9239, -6.456e-09, 0.3827, -0.9239, -1.07e-07, 0.3827, -0.7071, -1.154e-07, 0.7071, -0.7071, -3.195e-08, 0.7071, -0.9239, -6.456e-09, 0.3827, -0.7071, -1.154e-07, 0.7071, -0.7071, -3.195e-08, 0.7071, -0.7071, -1.154e-07, 0.7071, -0.3827, -6.54e-08, 0.9239, -0.3827, -6.1e-08, 0.9239, -0.7071, -3.195e-08, 0.7071, -0.3827, -6.54e-08, 0.9239, -0.3827, -6.1e-08, 0.9239, -0.3827, -6.54e-08, 0.9239, -2.077e-07, -9.829e-08, 1.0, -6.094e-07, -4.713e-08, 1.0, -0.3827, -6.1e-08, 0.9239, -2.077e-07, -9.829e-08, 1.0, -0.3827, -7.528e-08, 0.9239, -0.7071, -1.003e-07, 0.7071, -0.3827, -7.068e-08, 0.9239, -0.7071, -1.154e-07, 0.7071, -0.7071, -1.003e-07, 0.7071, -0.3827, -7.528e-08, 0.9239, -0.3827, -6.54e-08, 0.9239, -0.7071, -1.154e-07, 0.7071, -0.3827, -7.528e-08, 0.9239, -0.3827, -6.54e-08, 0.9239, -0.3827, -7.528e-08, 0.9239, 1.973e-06, -6.038e-08, 1.0, -2.077e-07, -9.829e-08, 1.0, -0.3827, -6.54e-08, 0.9239, 1.973e-06, -6.038e-08, 1.0, -0.7071, -1.154e-07, 0.7071, -0.9239, -1.07e-07, 0.3827, -0.7071, -1.003e-07, 0.7071, -0.9239, -1.07e-07, 0.3827, -0.9239, -5.51e-08, 0.3827, -0.7071, -1.003e-07, 0.7071, -0.7071, -1.003e-07, 0.7071, -0.9239, -5.51e-08, 0.3827, -0.7071, -9.169e-08, 0.7071, -0.9239, -5.51e-08, 0.3827, -0.9239, -6.309e-08, 0.3827, -0.7071, -9.169e-08, 0.7071, -0.7071, -9.169e-08, 0.7071, -0.9239, -6.309e-08, 0.3827, -0.7071, -1.302e-07, 0.7071, -0.9239, -6.309e-08, 0.3827, -0.9239, -8.545e-08, 0.3827, -0.7071, -1.302e-07, 0.7071, -0.9239, -6.309e-08, 0.3827, -1.0, -4.711e-08, 7.405e-09, -0.9239, -8.545e-08, 0.3827, -1.0, -4.711e-08, 7.405e-09, -1.0, -5.672e-08, -1.209e-06, -0.9239, -8.545e-08, 0.3827, -1.0, -4.711e-08, 7.405e-09, -0.9239, -8.799e-09, -0.3827, -1.0, -5.672e-08, -1.209e-06, -0.9239, -8.799e-09, -0.3827, -0.9239, -2.155e-08, -0.3827, -1.0, -5.672e-08, -1.209e-06, -0.9239, -8.799e-09, -0.3827, -0.7071, 4.017e-08, -0.7071, -0.9239, -2.155e-08, -0.3827, -0.7071, 4.017e-08, -0.7071, -0.7071, 5.624e-08, -0.7071, -0.9239, -2.155e-08, -0.3827, -0.7071, 4.017e-08, -0.7071, -0.3827, 4.416e-08, -0.9239, -0.7071, 5.624e-08, -0.7071, -0.3827, 4.416e-08, -0.9239, -0.3827, 5.597e-08, -0.9239, -0.7071, 5.624e-08, -0.7071, -0.3827, 4.416e-08, -0.9239, -1.005e-07, 3.907e-08, -1.0, -0.3827, 5.597e-08, -0.9239, -1.005e-07, 3.907e-08, -1.0, 1.431e-06, 4.479e-08, -1.0, -0.3827, 5.597e-08, -0.9239, -1.005e-07, 3.907e-08, -1.0, 0.3827, 5.016e-08, -0.9239, 1.431e-06, 4.479e-08, -1.0, 0.3827, 5.016e-08, -0.9239, 0.3827, 7.004e-08, -0.9239, 1.431e-06, 4.479e-08, -1.0, 1.431e-06, 4.479e-08, -1.0, 0.3827, 7.004e-08, -0.9239, -3.171e-07, 4.932e-08, -1.0, 1.431e-06, 4.479e-08, -1.0, -3.171e-07, 4.932e-08, -1.0, -0.3827, 2.791e-08, -0.9239, -0.3827, 5.597e-08, -0.9239, 1.431e-06, 4.479e-08, -1.0, -0.3827, 2.791e-08, -0.9239, -0.3827, 5.597e-08, -0.9239, -0.3827, 2.791e-08, -0.9239, -0.7071, 4.034e-08, -0.7071, -0.7071, 5.624e-08, -0.7071, -0.3827, 5.597e-08, -0.9239, -0.7071, 4.034e-08, -0.7071, -0.7071, 5.624e-08, -0.7071, -0.7071, 4.034e-08, -0.7071, -0.9239, 1.436e-08, -0.3827, -0.9239, -2.155e-08, -0.3827, -0.7071, 5.624e-08, -0.7071, -0.9239, 1.436e-08, -0.3827, -0.9239, -2.155e-08, -0.3827, -0.9239, 1.436e-08, -0.3827, -1.0, -3.679e-08, -2.63e-08, -1.0, -5.672e-08, -1.209e-06, -0.9239, -2.155e-08, -0.3827, -1.0, -3.679e-08, -2.63e-08, -1.0, -5.672e-08, -1.209e-06, -1.0, -3.679e-08, -2.63e-08, -0.9239, -4.792e-08, 0.3827, -0.9239, -8.545e-08, 0.3827, -1.0, -5.672e-08, -1.209e-06, -0.9239, -4.792e-08, 0.3827, -0.9239, -8.545e-08, 0.3827, -0.9239, -4.792e-08, 0.3827, -0.7071, -1.146e-07, 0.7071, -0.7071, -1.302e-07, 0.7071, -0.9239, -8.545e-08, 0.3827, -0.7071, -1.146e-07, 0.7071, -0.7071, -1.302e-07, 0.7071, -0.7071, -1.146e-07, 0.7071, -0.3827, -1.112e-07, 0.9239, -0.3827, -9.678e-08, 0.9239, -0.7071, -1.302e-07, 0.7071, -0.3827, -1.112e-07, 0.9239, -0.7071, -9.169e-08, 0.7071, -0.7071, -1.302e-07, 0.7071, -0.3827, -9.678e-08, 0.9239, -0.3827, -7.068e-08, 0.9239, -0.7071, -9.169e-08, 0.7071, -0.3827, -9.678e-08, 0.9239, -0.7071, -1.003e-07, 0.7071, -0.7071, -9.169e-08, 0.7071, -0.3827, -7.068e-08, 0.9239, 1.973e-06, -6.038e-08, 1.0, -0.3827, -7.528e-08, 0.9239, 1.236e-06, -5.659e-08, 1.0, -0.3827, -7.528e-08, 0.9239, -0.3827, -7.068e-08, 0.9239, 1.236e-06, -5.659e-08, 1.0, 1.236e-06, -5.659e-08, 1.0, -0.3827, -7.068e-08, 0.9239, 7.333e-07, -9.979e-08, 1.0, -0.3827, -7.068e-08, 0.9239, -0.3827, -9.678e-08, 0.9239, 7.333e-07, -9.979e-08, 1.0, 7.333e-07, -9.979e-08, 1.0, -0.3827, -9.678e-08, 0.9239, 2.297e-06, -4.929e-08, 1.0, -0.3827, -9.678e-08, 0.9239, -0.3827, -1.112e-07, 0.9239, 2.297e-06, -4.929e-08, 1.0, 2.297e-06, -4.929e-08, 1.0, -0.3827, -1.112e-07, 0.9239, 2.553e-06, -4.892e-08, 1.0, -0.3827, -1.112e-07, 0.9239, -0.3827, -6.171e-08, 0.9239, 2.553e-06, -4.892e-08, 1.0, -0.3827, -1.112e-07, 0.9239, -0.7071, -1.146e-07, 0.7071, -0.3827, -6.171e-08, 0.9239, -0.7071, -1.146e-07, 0.7071, -0.7071, -6.39e-08, 0.7071, -0.3827, -6.171e-08, 0.9239, -0.7071, -1.146e-07, 0.7071, -0.9239, -4.792e-08, 0.3827, -0.7071, -6.39e-08, 0.7071, -0.9239, -4.792e-08, 0.3827, -0.9239, -6.067e-08, 0.3827, -0.7071, -6.39e-08, 0.7071, -0.9239, -4.792e-08, 0.3827, -1.0, -3.679e-08, -2.63e-08, -0.9239, -6.067e-08, 0.3827, -1.0, -3.679e-08, -2.63e-08, -1.0, -6.39e-08, 5.03e-07, -0.9239, -6.067e-08, 0.3827, -1.0, -3.679e-08, -2.63e-08, -0.9239, 1.436e-08, -0.3827, -1.0, -6.39e-08, 5.03e-07, -0.9239, 1.436e-08, -0.3827, -0.9239, -5.744e-08, -0.3827, -1.0, -6.39e-08, 5.03e-07, -0.9239, 1.436e-08, -0.3827, -0.7071, 4.034e-08, -0.7071, -0.9239, -5.744e-08, -0.3827, -0.7071, 4.034e-08, -0.7071, -0.7071, -2.396e-08, -0.7071, -0.9239, -5.744e-08, -0.3827, 0.3827, -9.208e-08, 0.9239, 1.973e-06, -6.038e-08, 1.0, 0.3827, -6.383e-08, 0.9239, -2.077e-07, -9.829e-08, 1.0, 1.973e-06, -6.038e-08, 1.0, 0.3827, -9.208e-08, 0.9239, 0.3827, -8.671e-08, 0.9239, -2.077e-07, -9.829e-08, 1.0, 0.3827, -9.208e-08, 0.9239, -6.094e-07, -4.713e-08, 1.0, -2.077e-07, -9.829e-08, 1.0, 0.3827, -8.671e-08, 0.9239, 0.3827, -1.878e-08, 0.9239, -6.094e-07, -4.713e-08, 1.0, 0.3827, -8.671e-08, 0.9239, 0.3827, -1.878e-08, 0.9239, 0.3827, -8.671e-08, 0.9239, 0.7071, -7.584e-09, 0.7071, 0.7071, 0.0, 0.7071, 0.3827, -1.878e-08, 0.9239, 0.7071, -7.584e-09, 0.7071, 0.7071, 0.0, 0.7071, 0.7071, -7.584e-09, 0.7071, 0.9239, 1.436e-08, 0.3827, 0.9239, 5.744e-08, 0.3827, 0.7071, 0.0, 0.7071, 0.9239, 1.436e-08, 0.3827, 0.9239, 5.744e-08, 0.3827, 0.9239, 1.436e-08, 0.3827, 1.0, 4.954e-08, 1.451e-08, 1.0, 1.213e-07, 8.221e-07, 0.9239, 5.744e-08, 0.3827, 1.0, 4.954e-08, 1.451e-08, 1.0, 1.213e-07, 8.221e-07, 1.0, 4.954e-08, 1.451e-08, 0.9239, 8.472e-08, -0.3827, 0.9239, 9.908e-08, -0.3827, 1.0, 1.213e-07, 8.221e-07, 0.9239, 8.472e-08, -0.3827, 0.9239, 9.908e-08, -0.3827, 0.9239, 8.472e-08, -0.3827, 0.7071, 7.826e-08, -0.7071, 0.7071, 7.108e-08, -0.7071, 0.9239, 9.908e-08, -0.3827, 0.7071, 7.826e-08, -0.7071, 0.7071, 7.108e-08, -0.7071, 0.7071, 7.826e-08, -0.7071, 0.3827, 6.186e-08, -0.9239, 0.3827, 6.989e-08, -0.9239, 0.7071, 7.108e-08, -0.7071, 0.3827, 6.186e-08, -0.9239, 0.3827, 6.989e-08, -0.9239, 0.3827, 6.186e-08, -0.9239, 1.091e-07, 4.892e-08, -1.0])] * 3)])
me_steps_pipe_e_physics = bpy.data.meshes.new('steps_pipe_e_physics')
me_steps_pipe_e_physics.from_pydata([(-14.41, -156.0, -5.588), (-14.41, 0.000624, -5.088), (-13.75, -156.0, -4.0), (-13.75, -1e-06, -3.5), (-14.41, -156.0, -2.412), (-14.41, -0.000626, -1.912), (-16.0, 0.000883, -5.746), (-17.59, 0.000624, -5.088), (-18.25, -1e-06, -3.5), (-17.59, -0.000626, -1.912), (-16.0, -0.000885, -1.254), (-16.0, -156.0, -6.246), (-16.0, -156.0, -1.754), (-17.59, -156.0, -2.412), (-17.59, -156.0, -5.588), (-18.25, -156.0, -4.0), (8.89, -156.0, -7e-06), (6.286, 1.998, 6.286), (6.286, -156.0, 6.286), (8.89, 2.0, 0.0), (0.0, 2.003, -8.89), (-1e-06, 1.997, 8.89), (-6.286, 2.002, -6.286), (-8.89, 2.0, 0.0), (-6.286, 1.998, 6.286), (-8.89, -156.0, -8e-06), (-6.286, -156.0, 6.286), (6e-06, -156.0, 8.89), (-6.286, -156.0, -6.286), (7e-06, -156.0, -8.89), (6.286, -156.0, -6.286), (6.286, 2.002, -6.286)], [], [(0, 1, 2), (1, 3, 2), (2, 3, 4), (3, 5, 4), (6, 7, 1), (1, 7, 3), (3, 7, 8), (3, 8, 5), (5, 8, 9), (5, 9, 10), (0, 11, 1), (1, 11, 6), (0, 2, 4), (4, 12, 0), (5, 12, 4), (10, 13, 12), (10, 9, 13), (10, 12, 5), (11, 14, 7), (11, 7, 6), (7, 14, 15), (7, 15, 8), (0, 15, 14), (0, 13, 15), (14, 11, 0), (0, 12, 13), (9, 8, 13), (13, 8, 15), (16, 17, 18), (16, 19, 17), (19, 20, 17), (17, 20, 21), (21, 20, 22), (17, 21, 18), (23, 24, 22), (22, 24, 21), (23, 25, 24), (24, 25, 26), (24, 26, 21), (26, 27, 21), (28, 22, 29), (29, 22, 20), (23, 22, 28), (18, 30, 16), (18, 29, 30), (30, 19, 16), (30, 31, 19), (30, 29, 31), (31, 29, 20), (18, 27, 29), (21, 27, 18), (26, 25, 27), (25, 29, 27), (23, 28, 25), (28, 29, 25), (19, 31, 20)])
me_steps_pipe_e_physics.polygons.foreach_set('use_smooth', [True] * 56)
_uv = me_steps_pipe_e_physics.uv_layers.new(name='UVMap')
_uv.uv.foreach_set('vector', [0.0, 0.0, 0.0, 0.0, 0.0, 0.0, 0.0, 0.0, 0.0, 0.0, 0.0, 0.0, 0.0, 0.0, 0.0, 0.0, 0.0, 0.0, 0.0, 0.0, 0.0, 0.0, 0.0, 0.0, 0.0, 0.0, 0.0, 0.0, 0.0, 0.0, 0.0, 0.0, 0.0, 0.0, 0.0, 0.0, 0.0, 0.0, 0.0, 0.0, 0.0, 0.0, 0.0, 0.0, 0.0, 0.0, 0.0, 0.0, 0.0, 0.0, 0.0, 0.0, 0.0, 0.0, 0.0, 0.0, 0.0, 0.0, 0.0, 0.0, 0.0, 0.0, 0.0, 0.0, 0.0, 0.0, 0.0, 0.0, 0.0, 0.0, 0.0, 0.0, 0.0, 0.0, 0.0, 0.0, 0.0, 0.0, 0.0, 0.0, 0.0, 0.0, 0.0, 0.0, 0.0, 0.0, 0.0, 0.0, 0.0, 0.0, 0.0, 0.0, 0.0, 0.0, 0.0, 0.0, 0.0, 0.0, 0.0, 0.0, 0.0, 0.0, 0.0, 0.0, 0.0, 0.0, 0.0, 0.0, 0.0, 0.0, 0.0, 0.0, 0.0, 0.0, 0.0, 0.0, 0.0, 0.0, 0.0, 0.0, 0.0, 0.0, 0.0, 0.0, 0.0, 0.0, 0.0, 0.0, 0.0, 0.0, 0.0, 0.0, 0.0, 0.0, 0.0, 0.0, 0.0, 0.0, 0.0, 0.0, 0.0, 0.0, 0.0, 0.0, 0.0, 0.0, 0.0, 0.0, 0.0, 0.0, 0.0, 0.0, 0.0, 0.0, 0.0, 0.0, 0.0, 0.0, 0.0, 0.0, 0.0, 0.0, 0.0, 0.0, 0.0, 0.0, 0.0, 0.0, 0.0, 0.0, 0.0, 0.0, 0.0, 0.0, 0.0, 0.0, 0.0, 0.0, 0.0, 0.0, 0.0, 0.0, 0.0, 0.0, 0.0, 0.0, 0.0, 0.0, 0.0, 0.0, 0.0, 0.0, 0.0, 0.0, 0.0, 0.0, 0.0, 0.0, 0.0, 0.0, 0.0, 0.0, 0.0, 0.0, 0.0, 0.0, 0.0, 0.0, 0.0, 0.0, 0.0, 0.0, 0.0, 0.0, 0.0, 0.0, 0.0, 0.0, 0.0, 0.0, 0.0, 0.0, 0.0, 0.0, 0.0, 0.0, 0.0, 0.0, 0.0, 0.0, 0.0, 0.0, 0.0, 0.0, 0.0, 0.0, 0.0, 0.0, 0.0, 0.0, 0.0, 0.0, 0.0, 0.0, 0.0, 0.0, 0.0, 0.0, 0.0, 0.0, 0.0, 0.0, 0.0, 0.0, 0.0, 0.0, 0.0, 0.0, 0.0, 0.0, 0.0, 0.0, 0.0, 0.0, 0.0, 0.0, 0.0, 0.0, 0.0, 0.0, 0.0, 0.0, 0.0, 0.0, 0.0, 0.0, 0.0, 0.0, 0.0, 0.0, 0.0, 0.0, 0.0, 0.0, 0.0, 0.0, 0.0, 0.0, 0.0, 0.0, 0.0, 0.0, 0.0, 0.0, 0.0, 0.0, 0.0, 0.0, 0.0, 0.0, 0.0, 0.0, 0.0, 0.0, 0.0, 0.0, 0.0, 0.0, 0.0, 0.0, 0.0, 0.0, 0.0, 0.0, 0.0, 0.0, 0.0, 0.0, 0.0, 0.0, 0.0, 0.0, 0.0, 0.0, 0.0, 0.0, 0.0, 0.0, 0.0, 0.0, 0.0, 0.0, 0.0, 0.0, 0.0, 0.0])
me_steps_pipe_e_physics.materials.append(mat_phy)
me_steps_pipe_e_physics.use_remesh_fix_poles = True
me_steps_pipe_e_physics.use_remesh_preserve_attributes = False
me_steps_pipe_e_physics.use_mirror_vertex_groups = False
me_steps_pipe_e_physics.update()
me_steps_pipe_e_physics.normals_split_custom_set([tuple(v) for v in zip(*[iter([0.05516, 0.7061, 0.706, -0.009529, 0.7071, 0.707, 0.002341, 0.1367, 0.9906, -0.009529, 0.7071, 0.707, -0.02526, -0.1368, 0.9903, 0.002341, 0.1367, 0.9906, 0.002341, 0.1367, 0.9906, -0.02526, -0.1368, 0.9903, 0.01142, -0.6037, 0.7971, -0.02526, -0.1368, 0.9903, -0.01641, -0.7971, 0.6036, 0.01142, -0.6037, 0.7971, -0.007419, 1.0, -3.368e-06, -0.01665, 0.707, -0.707, -0.009529, 0.7071, 0.707, -0.009529, 0.7071, 0.707, -0.01665, 0.707, -0.707, -0.02526, -0.1368, 0.9903, -0.02526, -0.1368, 0.9903, -0.01665, 0.707, -0.707, -0.02536, -0.1368, -0.9903, -0.02526, -0.1368, 0.9903, -0.02536, -0.1368, -0.9903, -0.01641, -0.7971, 0.6036, -0.01641, -0.7971, 0.6036, -0.02536, -0.1368, -0.9903, -0.01209, -0.7071, -0.707, -0.01641, -0.7971, 0.6036, -0.01209, -0.7071, -0.707, 0.0004364, -0.9906, -0.1368, 0.05516, 0.7061, 0.706, -0.00109, 1.0, 6.046e-05, -0.009529, 0.7071, 0.707, -0.009529, 0.7071, 0.707, -0.00109, 1.0, 6.046e-05, -0.007419, 1.0, -3.368e-06, 0.05516, 0.7061, 0.706, 0.002341, 0.1367, 0.9906, 0.01142, -0.6037, 0.7971, 0.01142, -0.6037, 0.7971, 0.01937, -0.9904, 0.1368, 0.05516, 0.7061, 0.706, -0.01641, -0.7971, 0.6036, 0.01937, -0.9904, 0.1368, 0.01142, -0.6037, 0.7971, 0.0004364, -0.9906, -0.1368, 0.0167, -0.707, -0.707, 0.01937, -0.9904, 0.1368, 0.0004364, -0.9906, -0.1368, -0.01209, -0.7071, -0.707, 0.0167, -0.707, -0.707, 0.0004364, -0.9906, -0.1368, 0.01937, -0.9904, 0.1368, -0.01641, -0.7971, 0.6036, -0.00109, 1.0, 6.046e-05, 0.01209, 0.7071, -0.707, -0.01665, 0.707, -0.707, -0.00109, 1.0, 6.046e-05, -0.01665, 0.707, -0.707, -0.007419, 1.0, -3.368e-06, -0.01665, 0.707, -0.707, 0.01209, 0.7071, -0.707, 0.01572, 0.1368, -0.9905, -0.01665, 0.707, -0.707, 0.01572, 0.1368, -0.9905, -0.02536, -0.1368, -0.9903, 0.05516, 0.7061, 0.706, 0.01572, 0.1368, -0.9905, 0.01209, 0.7071, -0.707, 0.05516, 0.7061, 0.706, 0.0167, -0.707, -0.707, 0.01572, 0.1368, -0.9905, 0.01209, 0.7071, -0.707, -0.00109, 1.0, 6.046e-05, 0.05516, 0.7061, 0.706, 0.05516, 0.7061, 0.706, 0.01937, -0.9904, 0.1368, 0.0167, -0.707, -0.707, -0.01209, -0.7071, -0.707, -0.02536, -0.1368, -0.9903, 0.0167, -0.707, -0.707, 0.0167, -0.707, -0.707, -0.02536, -0.1368, -0.9903, 0.01572, 0.1368, -0.9905, 0.01091, -0.1368, 0.9905, -0.06326, -0.6026, 0.7956, 0.07411, -0.795, 0.6021, 0.01091, -0.1368, 0.9905, -0.03709, 0.1366, 0.9899, -0.06326, -0.6026, 0.7956, -0.03709, 0.1366, 0.9899, -0.1664, 0.9861, -7.823e-06, -0.06326, -0.6026, 0.7956, -0.06326, -0.6026, 0.7956, -0.1664, 0.9861, -7.823e-06, -0.076, -0.9971, 1.872e-05, -0.076, -0.9971, 1.872e-05, -0.1664, 0.9861, -7.823e-06, -0.07411, 0.795, -0.6021, -0.06326, -0.6026, 0.7956, -0.076, -0.9971, 1.872e-05, 0.07411, -0.795, 0.6021, -0.01088, 0.1368, -0.9905, -0.03715, -0.6034, -0.7966, -0.07411, 0.795, -0.6021, -0.07411, 0.795, -0.6021, -0.03715, -0.6034, -0.7966, -0.076, -0.9971, 1.872e-05, -0.01088, 0.1368, -0.9905, 0.07413, -0.1364, -0.9879, -0.03715, -0.6034, -0.7966, -0.03715, -0.6034, -0.7966, 0.07413, -0.1364, -0.9879, 0.01093, -0.7971, -0.6037, -0.03715, -0.6034, -0.7966, 0.01093, -0.7971, -0.6037, -0.076, -0.9971, 1.872e-05, 0.01093, -0.7971, -0.6037, 0.1506, -0.9886, -1.915e-05, -0.076, -0.9971, 1.872e-05, 0.01094, 0.6037, -0.7971, -0.07411, 0.795, -0.6021, 0.09567, 0.9954, 3.803e-05, 0.09567, 0.9954, 3.803e-05, -0.07411, 0.795, -0.6021, -0.1664, 0.9861, -7.823e-06, -0.01088, 0.1368, -0.9905, -0.07411, 0.795, -0.6021, 0.01094, 0.6037, -0.7971, 0.07411, -0.795, 0.6021, 0.03716, 0.6034, 0.7966, 0.01091, -0.1368, 0.9905, 0.07411, -0.795, 0.6021, 0.09567, 0.9954, 3.803e-05, 0.03716, 0.6034, 0.7966, 0.03716, 0.6034, 0.7966, -0.03709, 0.1366, 0.9899, 0.01091, -0.1368, 0.9905, 0.03716, 0.6034, 0.7966, -0.01087, 0.7971, 0.6037, -0.03709, 0.1366, 0.9899, 0.03716, 0.6034, 0.7966, 0.09567, 0.9954, 3.803e-05, -0.01087, 0.7971, 0.6037, -0.01087, 0.7971, 0.6037, 0.09567, 0.9954, 3.803e-05, -0.1664, 0.9861, -7.823e-06, 0.07411, -0.795, 0.6021, 0.1506, -0.9886, -1.915e-05, 0.09567, 0.9954, 3.803e-05, -0.076, -0.9971, 1.872e-05, 0.1506, -0.9886, -1.915e-05, 0.07411, -0.795, 0.6021, 0.01093, -0.7971, -0.6037, 0.07413, -0.1364, -0.9879, 0.1506, -0.9886, -1.915e-05, 0.07413, -0.1364, -0.9879, 0.09567, 0.9954, 3.803e-05, 0.1506, -0.9886, -1.915e-05, -0.01088, 0.1368, -0.9905, 0.01094, 0.6037, -0.7971, 0.07413, -0.1364, -0.9879, 0.01094, 0.6037, -0.7971, 0.09567, 0.9954, 3.803e-05, 0.07413, -0.1364, -0.9879, -0.03709, 0.1366, 0.9899, -0.01087, 0.7971, 0.6037, -0.1664, 0.9861, -7.823e-06])] * 3)])
arm_steps_pipe_e_qc_skeleton = bpy.data.armatures.new('steps_pipe_e.qc_skeleton')  # bones are not reproduced

# ---- objects
ob_steps_pipe_e_qc_skeleton = bpy.data.objects.new('steps_pipe_e.qc_skeleton', arm_steps_pipe_e_qc_skeleton)
ob_steps_pipe_e_reference = bpy.data.objects.new('steps_pipe_e_reference', me_steps_pipe_e_reference)
ob_steps_pipe_e_physics = bpy.data.objects.new('steps_pipe_e_physics', me_steps_pipe_e_physics)

# ---- transforms, parenting, visibility, modifiers, constraints
ob_steps_pipe_e_qc_skeleton.location = (0.0, 0.0, 0.0)
ob_steps_pipe_e_qc_skeleton.show_in_front = True
ob_steps_pipe_e_qc_skeleton.lineart.crease_threshold = 0.0
ob_steps_pipe_e_reference.parent = ob_steps_pipe_e_qc_skeleton
ob_steps_pipe_e_reference.location = (0.0, 0.0, 0.0)
ob_steps_pipe_e_reference.lineart.crease_threshold = 0.0
_vg = ob_steps_pipe_e_reference.vertex_groups.new(name='static_prop')
_vg.add([0, 1, 2, 3, 4, 5, 6, 7, 8, 9, 10, 11, 12, 13, 14, 15, 16, 17, 18, 19, 20, 21, 22, 23, 24, 25, 26, 27, 28, 29, 30, 31, 32, 33, 34, 35, 36, 37, 38, 39, 40, 41, 42, 43, 44, 45, 46, 47, 48, 49, 50, 51, 52, 53, 54, 55, 56, 57, 58, 59, 60, 61, 62, 63, 64, 65, 66, 67, 68, 69, 70, 71, 72, 73, 74, 75, 76, 77, 78, 79, 80, 81, 82, 83, 84, 85, 86, 87, 88, 89, 90, 91, 92, 93, 94, 95, 96, 97, 98, 99, 100, 101, 102, 103, 104, 105, 106, 107, 108, 109, 110, 111, 112, 113, 114, 115, 116, 117, 118, 119, 120, 121, 122, 123, 124, 125, 126, 127, 128, 129, 130, 131, 132, 133, 134, 135, 136, 137, 138, 139, 140, 141, 142, 143, 144, 145, 146, 147, 148, 149, 150, 151, 152, 153, 154, 155, 156, 157, 158, 159, 160, 161, 162, 163, 164, 165, 166, 167, 168, 169, 170, 171, 172, 173, 174, 175, 176, 177, 178, 179, 180, 181, 182, 183, 184, 185, 186, 187, 188, 189, 190, 191, 192, 193, 194, 195, 196, 197, 198, 199, 200, 201, 202, 203, 204, 205, 206, 207, 208, 209, 210, 211, 212, 213, 214, 215, 216, 217, 218, 219, 220, 221, 222, 223], 1.0, 'REPLACE')
_m = ob_steps_pipe_e_reference.modifiers.new('Armature', 'ARMATURE')
_m.object = ob_steps_pipe_e_qc_skeleton
ob_steps_pipe_e_physics.parent = ob_steps_pipe_e_qc_skeleton
ob_steps_pipe_e_physics.location = (0.0, 0.0, 0.0)
ob_steps_pipe_e_physics.display_type = 'SOLID'
ob_steps_pipe_e_physics.show_wire = True
ob_steps_pipe_e_physics.lineart.crease_threshold = 0.0
_vg = ob_steps_pipe_e_physics.vertex_groups.new(name='static_prop')
_vg.add([0, 1, 2, 3, 4, 5, 6, 7, 8, 9, 10, 11, 12, 13, 14, 15, 16, 17, 18, 19, 20, 21, 22, 23, 24, 25, 26, 27, 28, 29, 30, 31], 1.0, 'REPLACE')
_m = ob_steps_pipe_e_physics.modifiers.new('Armature', 'ARMATURE')
_m.object = ob_steps_pipe_e_qc_skeleton

# ---- collection membership
scene.collection.objects.link(ob_steps_pipe_e_qc_skeleton)
scene.collection.objects.link(ob_steps_pipe_e_reference)
scene.collection.objects.link(ob_steps_pipe_e_physics)
col_steps_pipe_e.objects.link(ob_steps_pipe_e_qc_skeleton)
col_steps_pipe_e.objects.link(ob_steps_pipe_e_reference)
col_steps_pipe_e.objects.link(ob_steps_pipe_e_physics)

# ---- scene / render settings (as saved in the file)
scene.frame_start = 1; scene.frame_end = 250; scene.frame_set(0)
scene.render.engine = 'BLENDER_EEVEE_NEXT'
scene.cycles.use_denoising = False
scene.cycles.samples = 128
scene.cycles.sampling_pattern = 'TABULATED_SOBOL'
scene.cycles.use_adaptive_sampling = False
scene.cycles.use_light_tree = False
scene.view_settings.view_transform = 'Filmic'
bpy.context.view_layer.update()

# ---- added for rendering (the .blend has no active camera and no usable light): camera, sun + grey world if the file has none
cam_auto = bpy.data.cameras.new('AutoCamera')
cam_auto.lens = 50.0
cam_auto.sensor_width = 36.0
cam_auto.clip_end = 2619.18
ob_auto_camera = bpy.data.objects.new('AutoCamera', cam_auto)
scene.collection.objects.link(ob_auto_camera)
ob_auto_camera.location = (144.564, -256.09, 119.393)
ob_auto_camera.rotation_euler = (1.09748, -7.21219e-08, 0.694738)
scene.camera = ob_auto_camera
light_auto_sun = bpy.data.lights.new('AutoSun', 'SUN')
light_auto_sun.energy = 3.0
light_auto_sun.angle = 0.0523599
ob_auto_sun = bpy.data.objects.new('AutoSun', light_auto_sun)
scene.collection.objects.link(ob_auto_sun)
ob_auto_sun.rotation_euler = (0.872665, 0.174533, 0.523599)
if scene.world is None:
    world_auto = bpy.data.worlds.new('AutoWorld')
    world_auto.color = (0.3, 0.3, 0.3)
    scene.world = world_auto
bpy.context.view_layer.update()
